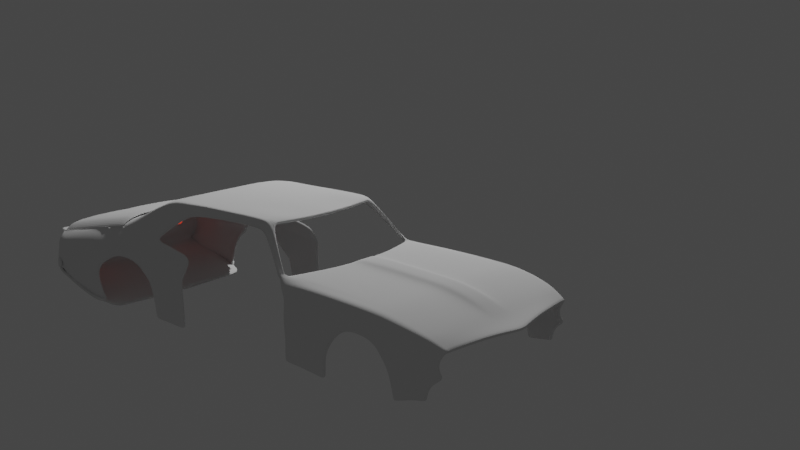 # Source: muscle8.blend  (saved by Blender 2.90.8; exported with 4.5.12 LTS)
import bpy
from mathutils import Matrix  # noqa: F401  (used for matrix-valued properties, if any)

bpy.ops.wm.read_factory_settings(use_empty=True)
scene = bpy.context.scene
scene.name = 'Scene'

# ---- collections
col_collection = bpy.data.collections.new('Collection'); scene.collection.children.link(col_collection)
col_reference_images = bpy.data.collections.new('reference images'); scene.collection.children.link(col_reference_images)
col_car = bpy.data.collections.new('car'); scene.collection.children.link(col_car)

# ---- materials (node trees are filled in below, after node groups)
mat_material = bpy.data.materials.new('Material')
mat_material.use_transparent_shadow = False

# ---- material node trees
mat_material.use_nodes = True; mat_material.node_tree.nodes.clear()
_N = mat_material.node_tree.nodes; _L = mat_material.node_tree.links
n0 = _N.new('ShaderNodeBsdfPrincipled'); n0.name = 'Principled BSDF'; n0.location = (10, 300)
n0.distribution = 'GGX'
n0.subsurface_method = 'BURLEY'
n0.inputs[0].default_value = (0.8, 0.0, 0.0007281, 1.0)
n0.inputs[3].default_value = 1.45
n0.inputs[27].default_value = (1.0, 0.03959, 0.005553, 1.0)
n0.inputs[28].default_value = 1.0
n1 = _N.new('ShaderNodeOutputMaterial'); n1.name = 'Material Output'; n1.location = (300, 300)
_L.new(n0.outputs[0], n1.inputs[0])
n1.is_active_output = True

# ---- world
world_world = bpy.data.worlds.new('World'); scene.world = world_world
world_world.use_nodes = True; world_world.node_tree.nodes.clear()
_N = world_world.node_tree.nodes; _L = world_world.node_tree.links
n0 = _N.new('ShaderNodeOutputWorld'); n0.name = 'World Output'; n0.location = (300, 300)
n1 = _N.new('ShaderNodeBackground'); n1.name = 'Background'; n1.location = (10, 300)
n1.inputs[0].default_value = (0.05088, 0.05088, 0.05088, 1.0)
_L.new(n1.outputs[0], n0.inputs[0])
n0.is_active_output = True
world_world.color = (0.05088, 0.05088, 0.05088)
world_world.use_sun_shadow = False
world_world.sun_shadow_jitter_overblur = 0.0

# ---- cameras
cam_camera = bpy.data.cameras.new('Camera')
cam_camera.clip_end = 100.0
cam_camera.ortho_scale = 7.314

# ---- lights
light_light = bpy.data.lights.new('Light', 'POINT')
light_light.transmission_factor = 0.0
light_light.energy = 1000.0
light_light.shadow_soft_size = 0.1
light_light.shadow_maximum_resolution = 0.006
light_light.use_absolute_resolution = True

# ---- meshes
me_plane_001 = bpy.data.meshes.new('Plane.001')
me_plane_001.from_pydata([(0.8347, -0.8627, 0.05299), (0.8658, 0.7853, 0.2361), (0.0003609, -0.984, 0.05012), (0.0003609, 0.6544, 0.3112), (0.8718, 0.6135, 0.2837), (0.0003609, 0.6135, 0.3472), (0.0003609, -0.8439, 0.08399), (0.8732, -0.7433, 0.1184), (0.8896, -0.6601, 0.1529), (0.0003609, -0.7443, 0.1266), (0.9079, -0.3006, 0.2409), (0.0003609, -0.3006, 0.282), (0.7287, -0.8677, 0.05743), (0.719, 0.7793, 0.3112), (0.719, 0.6135, 0.3112), (0.7233, -0.7666, 0.1145), (0.7307, -0.6736, 0.1512), (0.719, -0.3006, 0.2461), (0.8959, 0.07124, 0.2669), (0.0003609, 0.07124, 0.3098), (0.719, 0.07124, 0.2738), (0.0003609, -0.5452, 0.2249), (0.9091, -0.5031, 0.1998), (0.7249, -0.5098, 0.1998), (0.3597, 0.6752, 0.3112), (0.3597, 0.6135, 0.3112), (0.3618, -0.8053, 0.09927), (0.3655, -0.7089, 0.1389), (0.3597, -0.3006, 0.2461), (0.3656, -0.9155, 0.06583), (0.3597, 0.07124, 0.2738), (0.3626, -0.5275, 0.1943), (0.7817, -0.8652, 0.05521), (0.8078, 0.8409, 0.2975), (0.7954, 0.6135, 0.2975), (0.7983, -0.7549, 0.1165), (0.8101, -0.6668, 0.1521), (0.8135, -0.3006, 0.2435), (0.8075, 0.07124, 0.2704), (0.817, -0.5064, 0.1998), (0.8658, 0.7853, 0.2361), (0.09677, 0.66, 0.3112), (0.09677, 0.6135, 0.3472), (0.09734, -0.8336, 0.08809), (0.09833, -0.7348, 0.1299), (0.09677, -0.3006, 0.282), (0.09677, 0.07124, 0.3098), (0.09755, -0.5404, 0.2263), (0.09835, -0.9657, 0.05433), (0.1333, -0.9591, 0.05583), (0.1311, 0.6619, 0.3112), (0.1311, 0.6135, 0.3144), (0.1319, -0.8299, 0.08955), (0.1333, -0.7314, 0.131), (0.1311, -0.3006, 0.2493), (0.1311, 0.07124, 0.277), (0.1322, -0.5387, 0.1941), (0.8347, -0.7972, -0.04818), (0.8658, 0.7555, 0.1676), (0.8718, 0.6789, 0.1825), (0.8732, -0.7294, -0.003419), (0.8896, -0.5946, 0.05176), (0.9079, -0.3095, 0.1278), (0.8959, 0.0891, 0.1568), (0.9091, -0.4376, 0.09859), (0.8658, 0.7555, 0.1676), (0.927, 0.2596, -0.1749), (0.927, 0.2712, -0.278), (0.927, 0.2704, -0.4053), (0.9399, -0.3386, -0.06929), (0.935, -0.404, -0.1609), (0.935, -0.4594, -0.3894), (0.8766, -0.7135, -0.3464), (0.8873, -0.6113, -0.3579), (0.9233, -0.4959, -0.3828), (0.0003609, -0.1264, 0.295), (0.9023, -0.1264, 0.2531), (0.719, -0.1264, 0.2591), (0.3597, -0.1264, 0.2591), (0.8107, -0.1264, 0.2561), (0.09677, -0.1264, 0.295), (0.1311, -0.1264, 0.2623), (0.9023, -0.09624, 0.1414), (0.8999, -0.5478, -0.3754), (0.8999, -0.521, -0.1968), (0.9233, -0.4557, -0.1659), (0.8873, -0.623, -0.2272), (0.8766, -0.7314, -0.2631), (0.8516, -0.7754, -0.1999), (0.8406, -0.859, -0.1527), (0.8744, -0.7669, -0.1492), (0.8888, -0.6129, -0.1097), (0.929, -0.3806, -0.06083), (0.9059, -0.4751, -0.06863), (0.8683, 0.7496, -0.3915), (0.9142, 0.306, -0.3993), (0.8726, 0.6941, -0.3807), (0.8683, 0.7496, -0.3915), (0.8683, 0.7436, -0.2844), (0.8726, 0.6882, -0.2736), (0.9142, 0.3, -0.2922), (0.8683, 0.7436, -0.2844), (0.8683, 0.7436, -0.1624), (0.9142, 0.306, -0.1821), (0.8726, 0.6882, -0.1516), (0.8683, 0.7436, -0.1624), (0.8663, 0.7641, -0.01679), (0.872, 0.6917, -0.002706), (0.9189, 0.202, -0.02701), (0.8663, 0.7641, -0.01679), (0.9265, -0.1022, 0.09382), (0.8658, 0.7496, 0.12), (0.9091, -0.4435, 0.05098), (0.9201, 0.07422, 0.08245), (0.9321, -0.2946, 0.0594), (0.8896, -0.6006, 0.004155), (0.8732, -0.7354, -0.05103), (0.8718, 0.673, 0.1349), (0.8658, 0.7496, 0.12), (0.8347, -0.8121, -0.1136), (0.9311, 0.169, -0.03983), (0.9377, -0.09601, 0.06544), (0.9321, 0.05768, 0.05554), (0.9426, -0.2637, 0.03545), (0.8873, -0.6177, -0.3375), (0.9233, -0.4925, -0.3497), (0.8999, -0.5447, -0.3544), (0.8766, -0.7156, -0.3366), (0.935, -0.4529, -0.3626), (0.7659, 0.8118, 0.304), (0.7593, 0.6135, 0.304), (0.7629, -0.7605, 0.1156), (0.7726, -0.67, 0.1517), (0.7689, -0.3006, 0.2447), (0.7657, 0.07124, 0.272), (0.7735, -0.508, 0.1998), (0.7567, -0.8664, 0.05626), (0.7674, -0.1264, 0.2575), (0.8078, 0.8678, 0.3243), (0.7659, 0.8387, 0.3308), (0.6757, 1.136, 0.6029), (0.6338, 1.107, 0.6736), (0.7659, 0.8387, 0.3308), (0.8078, 0.8678, 0.3243), (0.4667, 1.084, 0.6736), (0.267, 1.058, 0.6736), (0.000122, 1.05, 0.6736), (0.6757, 1.213, 0.6329), (0.6338, 1.184, 0.7036), (0.4667, 1.161, 0.7036), (0.267, 1.136, 0.6736), (0.000122, 1.127, 0.6736), (0.6757, 1.641, 0.6329), (0.6338, 1.612, 0.7036), (0.4667, 1.59, 0.7036), (0.267, 1.564, 0.7036), (0.000122, 1.556, 0.7036), (0.7001, 2.135, 0.5899), (0.6576, 2.106, 0.7036), (0.4667, 2.063, 0.7036), (0.267, 2.037, 0.7036), (0.000122, 2.029, 0.7036), (0.03804, 1.05, 0.6736), (0.03804, 1.128, 0.6736), (0.03804, 1.556, 0.7036), (0.03804, 2.029, 0.7036), (0.267, 1.913, 0.7036), (0.4667, 1.939, 0.7036), (0.6713, 1.995, 0.614), (0.6294, 1.966, 0.7036), (0.000122, 1.904, 0.7036), (0.03804, 1.905, 0.7036), (0.7342, 2.342, 0.4418), (0.638, 2.342, 0.6966), (0.4667, 2.342, 0.7036), (0.267, 2.342, 0.7036), (0.000122, 2.342, 0.7036), (0.03804, 2.342, 0.7036), (0.7592, 2.506, 0.3381), (0.638, 2.535, 0.6323), (0.4667, 2.535, 0.6499), (0.267, 2.535, 0.6499), (0.000122, 2.535, 0.6499), (0.03804, 2.535, 0.6499), (0.7607, -0.8662, 0.05609), (0.7726, 0.8165, 0.3029), (0.7652, 0.6135, 0.3029), (0.7686, -0.7596, 0.1157), (0.7787, -0.6695, 0.1517), (0.7761, -0.3006, 0.2445), (0.7724, 0.07124, 0.2717), (0.7805, -0.5078, 0.1998), (0.7744, -0.1264, 0.2573), (0.7726, 0.8434, 0.3298), (0.6405, 1.111, 0.6622), (0.7726, 0.8434, 0.3298), (0.6405, 1.189, 0.6922), (0.6405, 1.617, 0.6922), (0.6643, 2.111, 0.6853), (0.6361, 1.97, 0.6892), (0.6447, 2.342, 0.6555), (0.6447, 2.535, 0.5929), (0.7618, 2.64, 0.3439), (0.638, 2.949, 0.4216), (0.4667, 2.969, 0.4392), (0.267, 2.969, 0.4392), (0.000122, 2.969, 0.4392), (0.03804, 2.969, 0.4392), (0.7241, 2.949, 0.3822), (0.638, 2.998, 0.4216), (0.4667, 3.028, 0.4392), (0.267, 3.043, 0.4392), (0.000122, 3.043, 0.4392), (0.03804, 3.043, 0.4392), (0.7241, 2.998, 0.3822), (0.5503, 1.095, 0.6736), (0.5503, 1.173, 0.7036), (0.5503, 1.601, 0.7036), (0.5622, 2.085, 0.7036), (0.5481, 1.952, 0.7036), (0.5524, 2.342, 0.7001), (0.5375, 2.547, 0.6411), (0.5672, 2.959, 0.4304), (0.5524, 3.013, 0.4304), (0.7592, 2.322, 0.3153), (0.7592, 2.18, 0.2823), (0.7592, 1.997, 0.2492), (0.8775, 2.529, 0.1659), (0.88, 2.662, 0.1718), (0.8269, 3.824, -0.1995), (0.8775, 2.345, 0.1432), (0.8775, 2.202, 0.1102), (0.8775, 2.02, 0.07709), (0.8269, 3.756, -0.2279), (0.8775, 2.529, 0.1231), (0.88, 2.662, 0.129), (0.8775, 2.345, 0.1004), (0.8775, 2.202, 0.06731), (0.8775, 2.02, 0.03424), (0.8269, 3.824, -0.1995), (0.8269, 3.824, -0.1995), (0.8239, 2.538, -0.03302), (0.88, 2.59, 0.08493), (0.8775, 2.345, -0.006753), (0.8775, 2.202, -0.03981), (0.8775, 2.02, -0.07288), (-0.001801, 3.929, 0.09455), (0.8269, 3.824, -0.1995), (0.8269, 3.878, -0.1647), (0.8796, 3.221, -0.08593), (0.8796, 3.221, -0.08593), (0.9339, 3.119, 0.03057), (0.8567, 3.89, 0.09455), (0.9339, 3.119, 0.03057), (0.7361, 3.957, 0.1892), (0.88, 2.59, 0.08493), (0.8522, 3.923, -0.1487), (0.9064, 3.812, 0.05336), (0.738, 3.903, 0.1952), (0.8522, 3.821, 0.1576), (0.8672, 3.893, -0.06813), (0.8269, 3.878, -0.1647), (0.8432, 3.9, 0.1389), (0.9339, 3.119, 0.03057), (0.7927, 3.131, 0.286), (0.7365, 3.449, 0.2864), (0.9109, 3.153, 0.1139), (0.9339, 3.119, 0.03057), (0.88, 2.93, 0.1575), (0.8945, 2.939, 0.1888), (0.7365, 3.235, 0.3363), (0.7763, 2.916, 0.336), (0.8775, 2.421, -0.1437), (0.8775, 2.272, -0.1621), (0.8775, 2.156, -0.1889), (0.8775, 2.008, -0.2158), (0.8775, 2.387, -0.2833), (0.8775, 2.249, -0.3181), (0.8775, 2.143, -0.3249), (0.8775, 2.007, -0.3496), (0.8775, 2.387, -0.3636), (0.8775, 2.249, -0.3627), (0.8775, 2.143, -0.3695), (0.8775, 2.007, -0.3823), (0.7361, 3.957, 0.1892), (0.7361, 3.957, 0.1892), (0.7361, 3.957, 0.1892), (0.7361, 3.957, 0.1892), (0.8526, 3.854, 0.1511), (0.7361, 3.957, 0.1892), (0.876, 3.885, -0.008002), (0.000122, 3.043, 0.4392), (0.7241, 2.998, 0.3822), (0.8269, 3.824, -0.1995), (0.8007, 3.226, -0.3612), (0.7361, 3.957, 0.1892), (0.7365, 3.449, 0.2864), (0.7365, 3.235, 0.3363), (0.638, 2.998, 0.4216), (0.4667, 3.028, 0.4392), (0.267, 3.043, 0.4392), (0.000122, 3.043, 0.4392), (0.03804, 3.043, 0.4392), (0.7241, 2.998, 0.3822), (0.5524, 3.013, 0.4304), (0.8269, 3.878, -0.1647), (0.8796, 3.221, -0.08593), (0.7361, 3.957, 0.1892), (0.7365, 3.449, 0.2864), (0.7365, 3.235, 0.3363), (0.638, 3.955, 0.2291), (0.4667, 3.985, 0.2467), (0.267, 4.0, 0.2467), (0.000122, 4.0, 0.2467), (0.03804, 4.0, 0.2467), (0.7241, 3.955, 0.1897), (0.5524, 3.97, 0.2379), (0.638, 3.955, 0.2291), (0.4667, 3.985, 0.2467), (0.267, 4.0, 0.2467), (0.000122, 4.0, 0.2467), (0.03804, 4.0, 0.2467), (0.7241, 3.955, 0.1897), (0.5524, 3.97, 0.2379), (0.638, 3.955, 0.2291), (0.4667, 3.985, 0.2467), (0.267, 4.0, 0.2467), (0.000122, 4.0, 0.2467), (0.03804, 4.0, 0.2467), (0.7241, 3.955, 0.1897), (0.5524, 3.97, 0.2379), (0.7365, 3.449, 0.2864), (0.7365, 3.235, 0.3363), (0.7365, 3.449, 0.2864), (0.7365, 3.235, 0.3363), (0.7365, 3.235, 0.3363), (0.7365, 3.449, 0.2864), (0.7365, 3.235, 0.3363), (0.8269, 3.824, -0.1995), (0.8269, 3.824, -0.1995), (0.8269, 3.824, -0.1995), (0.8269, 3.824, -0.1995), (0.8269, 3.824, -0.1995), (0.8478, 3.223, -0.2372), (0.8269, 3.756, -0.2279), (0.8269, 3.824, -0.1995), (0.8478, 3.223, -0.2372), (0.8269, 3.747, -0.2317), (0.8269, 3.747, -0.2317), (0.8269, 3.747, -0.2317), (0.8269, 3.747, -0.2317), (0.8269, 3.747, -0.2317), (0.8269, 3.747, -0.2317), (0.8007, 3.226, -0.3612), (0.8007, 3.226, -0.3612), (0.8007, 3.226, -0.3612), (0.8269, 3.878, -0.1647), (0.8269, 3.878, -0.1647), (0.8269, 3.878, -0.1647), (0.8007, 3.225, -0.3464), (0.8007, 3.225, -0.3464), (0.8269, 3.878, -0.1647), (0.8269, 3.756, -0.2279), (0.8007, 3.225, -0.3464), (0.8269, 3.878, -0.1647), (0.8269, 3.824, -0.1995), (0.8269, 3.824, -0.1995), (0.8269, 3.878, -0.1647), (0.8269, 3.878, -0.1647), (0.8269, 3.878, -0.1647), (0.8269, 3.878, -0.1647), (0.8269, 3.878, -0.1647), (0.8269, 3.747, -0.2317), (0.8269, 3.878, -0.1647), (0.8269, 3.824, -0.1995), (0.8269, 3.756, -0.2279), (0.8269, 3.747, -0.2317), (0.8269, 3.747, -0.2317), (0.8269, 3.747, -0.2317), (0.8269, 3.747, -0.2317), (0.8269, 3.747, -0.2317), (0.8269, 3.747, -0.2317), (0.8269, 3.824, -0.1995), (0.8269, 3.824, -0.1995), (0.8269, 3.824, -0.1995), (0.8269, 3.824, -0.1995), (0.8269, 3.824, -0.1995), (0.8269, 3.878, -0.1647), (0.8269, 3.824, -0.1995), (0.8269, 3.824, -0.1995), (0.8269, 3.824, -0.1995), (0.8269, 3.824, -0.1995), (0.8269, 3.824, -0.1995), (0.8269, 3.756, -0.2279), (0.8269, 3.747, -0.2317), (0.8269, 3.747, -0.2317), (0.8269, 3.747, -0.2317), (0.8269, 3.747, -0.2317), (0.8269, 3.747, -0.2317), (0.8269, 3.747, -0.2317), (0.8269, 3.756, -0.2279), (0.8269, 3.878, -0.1647), (0.8269, 3.824, -0.1995), (0.8269, 3.878, -0.1647), (0.8269, 3.824, -0.1995), (0.8269, 3.878, -0.1647), (0.8269, 3.824, -0.1995), (0.8269, 3.824, -0.1995), (0.8269, 3.824, -0.1995), (0.8269, 3.756, -0.2279), (0.8269, 3.824, -0.1995), (0.8269, 3.824, -0.1995), (0.8269, 3.824, -0.1995), (0.8269, 3.824, -0.1995), (0.8269, 3.824, -0.1995), (0.8269, 3.824, -0.1995), (0.8269, 3.756, -0.2279), (0.8269, 3.824, -0.1995), (0.8269, 3.747, -0.2317), (0.8269, 3.747, -0.2317), (0.8269, 3.747, -0.2317), (0.8269, 3.747, -0.2317), (0.8269, 3.747, -0.2317), (0.8269, 3.747, -0.2317), (0.8269, 3.747, -0.2317), (0.8269, 3.747, -0.2317), (0.8269, 3.747, -0.2317), (0.8269, 3.747, -0.2317), (0.8269, 3.747, -0.2317), (0.8269, 3.756, -0.2279), (0.8269, 3.756, -0.2279), (0.8269, 3.756, -0.2279), (0.8269, 3.756, -0.2279), (0.8269, 3.756, -0.2279), (0.8269, 3.824, -0.1995), (0.8269, 3.878, -0.1647), (0.8269, 3.824, -0.1995), (0.8269, 3.824, -0.1995), (0.8269, 3.878, -0.1647), (0.8269, 3.824, -0.1995), (0.8269, 3.824, -0.1995), (0.8269, 3.824, -0.1995), (0.8269, 3.824, -0.1995), (0.8269, 3.824, -0.1995), (0.8269, 3.824, -0.1995), (0.8269, 3.878, -0.1647), (0.8269, 3.878, -0.1647), (0.8269, 3.878, -0.1647), (0.8269, 3.824, -0.1995), (0.8269, 3.824, -0.1995), (0.8269, 3.824, -0.1995), (0.8269, 3.824, -0.1995), (0.8269, 3.824, -0.1995), (0.8269, 3.824, -0.1995), (0.8269, 3.824, -0.1995), (0.8269, 3.878, -0.1647), (0.8269, 3.824, -0.1995), (0.8269, 3.824, -0.1995), (0.8269, 3.824, -0.1995), (0.8269, 3.824, -0.1995), (0.8269, 3.824, -0.1995), (0.8269, 3.824, -0.1995), (0.8269, 3.824, -0.1995), (0.8269, 3.824, -0.1995), (0.8269, 3.824, -0.1995), (0.8269, 3.824, -0.1995), (0.8269, 3.878, -0.1647), (0.8269, 3.824, -0.1995), (0.8269, 3.824, -0.1995), (0.8269, 3.824, -0.1995), (0.8269, 3.824, -0.1995), (0.8269, 3.824, -0.1995), (0.8269, 3.878, -0.1647), (0.8269, 3.824, -0.1995), (0.8269, 3.878, -0.1647), (0.8269, 3.824, -0.1995), (0.8269, 3.824, -0.1995), (0.8269, 3.824, -0.1995), (0.8269, 3.824, -0.1995), (0.8269, 3.824, -0.1995), (0.8269, 3.824, -0.1995), (0.8269, 3.824, -0.1995), (0.8269, 3.824, -0.1995), (0.8269, 3.824, -0.1995), (0.8269, 3.824, -0.1995), (0.02193, 3.957, 0.1892), (0.02193, 3.957, 0.1892), (0.02193, 3.957, 0.1892), (0.02193, 3.957, 0.1892), (0.02193, 3.957, 0.1892), (0.02193, 3.957, 0.1892), (0.02193, 3.957, 0.1892), (-0.007174, 3.965, 0.1806), (0.002797, 3.911, -0.1682), (-0.003718, 3.893, -0.06813), (0.0006389, 3.94, 0.1389), (-0.01923, 3.957, 0.1892), (-0.02042, 3.957, 0.1892), (-0.02042, 3.957, 0.1892), (-0.02042, 3.957, 0.1892), (-0.02042, 3.957, 0.1892), (-0.003712, 3.902, -0.008142), (-0.02042, 3.957, 0.1892), (0.00445, 3.957, 0.1892), (0.03409, 3.902, -0.008142), (0.02223, 3.929, 0.09455), (0.02886, 3.893, -0.06813), (0.02396, 3.94, 0.1389), (0.03989, 3.911, -0.1682), (0.4667, 3.939, 0.256), (0.7241, 3.909, 0.199), (0.000122, 3.954, 0.256), (0.638, 3.909, 0.2384), (0.5524, 3.924, 0.2472), (0.5524, 3.924, 0.2472), (0.638, 3.909, 0.2384), (0.267, 3.954, 0.256), (0.7241, 3.909, 0.199), (0.7241, 3.909, 0.199), (0.000122, 3.954, 0.256), (0.03804, 3.954, 0.256), (0.03804, 3.954, 0.256), (0.000122, 3.954, 0.256), (0.267, 3.954, 0.256), (0.4667, 3.939, 0.256), (0.9502, 3.215, 0.0117), (0.9358, 3.233, 0.1065), (0.7354, 3.578, 0.264), (0.8253, 3.214, 0.2704), (0.7524, 3.585, 0.2343), (0.7352, 3.584, 0.2632), (0.9459, 3.3, -0.0955), (0.918, 3.296, -0.2326), (0.8766, 3.289, -0.3455), (0.8766, 3.289, -0.3455), (0.8766, 3.289, -0.3455), (0.8766, 3.29, -0.332), (0.8766, 3.29, -0.332), (0.8727, 3.807, -0.1045), (0.9108, 3.726, 0.06129), (0.8482, 3.73, 0.1744), (0.8447, 3.792, -0.1544), (0.8405, 3.745, -0.2044), (0.8344, 3.678, -0.2487), (0.8344, 3.678, -0.2487), (0.8344, 3.686, -0.2434), (0.7486, 3.844, 0.2072), (0.747, 3.89, 0.2019), (0.747, 3.89, 0.2019), (0.8344, 3.678, -0.2487), (0.8344, 3.686, -0.2434), (0.8466, 3.893, -0.2293), (0.8214, 3.849, -0.2453), (-0.002792, 3.882, -0.2488), (0.0343, 3.882, -0.2488), (0.8467, 3.092, -0.4289), (0.8214, 3.047, -0.445), (-0.003966, 3.08, -0.4484), (0.03432, 3.08, -0.4484), (0.4054, 3.911, 0.09455), (0.6835, 3.898, 0.09455), (0.4001, 3.922, 0.1389), (0.6732, 3.908, 0.1389), (0.7013, 3.889, -0.008031), (0.4207, 3.895, -0.008078), (0.6933, 3.893, -0.06813), (0.4138, 3.893, -0.06813), (0.6837, 3.92, -0.1527), (0.4129, 3.916, -0.1593), (0.6781, 3.891, -0.2333), (0.4073, 3.887, -0.2398), (0.6781, 3.089, -0.433), (0.4073, 3.085, -0.4395)], [(40, 65), (101, 94), (102, 101), (111, 109), (109, 102), (65, 111), (242, 255), (305, 373), (367, 387), (351, 294), (364, 305), (387, 466), (248, 356), (373, 401), (405, 455), (401, 405), (455, 474), (435, 370), (403, 371), (466, 472), (472, 474), (474, 552), (552, 556)], [(34, 4, 1, 33), (38, 18, 4, 34), (32, 0, 7, 35), (35, 7, 8, 36), (39, 22, 10, 37), (31, 23, 17, 28), (26, 15, 16, 27), (29, 12, 15, 26), (30, 20, 14, 25), (25, 14, 13, 24), (78, 77, 20, 30), (79, 76, 18, 38), (27, 16, 23, 31), (36, 8, 22, 39), (53, 27, 31, 56), (81, 78, 30, 55), (51, 25, 24, 50), (55, 30, 25, 51), (49, 29, 26, 52), (52, 26, 27, 53), (56, 31, 28, 54), (188, 36, 39, 191), (192, 79, 38, 190), (191, 39, 37, 189), (187, 35, 36, 188), (184, 32, 35, 187), (190, 38, 34, 186), (186, 34, 33, 185), (21, 47, 45, 11), (6, 43, 44, 9), (2, 48, 43, 6), (19, 46, 42, 5), (5, 42, 41, 3), (75, 80, 46, 19), (9, 44, 47, 21), (47, 56, 54, 45), (43, 52, 53, 44), (48, 49, 52, 43), (46, 55, 51, 42), (42, 51, 50, 41), (80, 81, 55, 46), (44, 53, 56, 47), (8, 7, 60, 61), (7, 0, 57, 60), (4, 18, 63, 59), (10, 22, 64, 62), (22, 8, 61, 64), (76, 10, 62, 82), (1, 4, 59, 58), (125, 126, 83, 74), (91, 90, 87, 86), (92, 93, 84, 85), (125, 74, 71, 128), (114, 92, 69, 123), (93, 91, 86, 84), (124, 127, 72, 73), (115, 116, 90, 91), (18, 76, 82, 63), (45, 54, 81, 80), (11, 45, 80, 75), (189, 37, 79, 192), (54, 28, 78, 81), (37, 10, 76, 79), (28, 17, 77, 78), (126, 124, 73, 83), (110, 114, 123, 121), (98, 99, 96, 97), (99, 100, 95, 96), (106, 107, 104, 105), (107, 108, 103, 104), (58, 59, 117, 118), (63, 82, 110, 113), (64, 61, 115, 112), (62, 64, 112, 114), (82, 62, 114, 110), (60, 57, 119, 116), (61, 60, 116, 115), (118, 117, 107, 106), (117, 113, 108, 107), (104, 103, 100, 99), (59, 63, 113, 117), (105, 104, 99, 98), (112, 115, 91, 93), (114, 112, 93, 92), (116, 119, 89, 90), (90, 89, 88, 87), (103, 108, 120, 66), (95, 100, 67, 68), (92, 85, 70, 69), (108, 113, 122, 120), (100, 103, 66, 67), (113, 110, 121, 122), (84, 86, 124, 126), (86, 87, 127, 124), (85, 125, 128, 70), (85, 84, 126, 125), (17, 133, 137, 77), (14, 130, 129, 13), (20, 134, 130, 14), (12, 136, 131, 15), (15, 131, 132, 16), (23, 135, 133, 17), (77, 137, 134, 20), (16, 132, 135, 23), (185, 33, 138, 193), (195, 143, 140, 194), (193, 138, 143, 195), (144, 149, 150, 145), (162, 163, 151, 146), (215, 216, 149, 144), (194, 140, 147, 196), (196, 147, 152, 197), (163, 164, 156, 151), (216, 217, 154, 149), (149, 154, 155, 150), (167, 159, 160, 166), (199, 168, 157, 198), (171, 165, 161, 170), (219, 218, 159, 167), (166, 160, 165, 171), (150, 155, 164, 163), (145, 150, 163, 162), (155, 166, 171, 164), (217, 219, 167, 154), (164, 171, 170, 156), (197, 152, 168, 199), (154, 167, 166, 155), (159, 174, 175, 160), (198, 157, 172, 200), (165, 177, 176, 161), (160, 175, 177, 165), (218, 220, 174, 159), (177, 175, 181, 183), (175, 174, 180, 181), (200, 172, 178, 201), (176, 177, 183, 182), (220, 173, 179, 221), (173, 200, 201, 179), (158, 198, 200, 173), (153, 197, 199, 169), (169, 199, 198, 158), (148, 196, 197, 153), (141, 194, 196, 148), (139, 193, 195, 142), (142, 195, 194, 141), (129, 185, 193, 139), (133, 189, 192, 137), (130, 186, 185, 129), (134, 190, 186, 130), (136, 184, 187, 131), (131, 187, 188, 132), (135, 191, 189, 133), (137, 192, 190, 134), (132, 188, 191, 135), (201, 178, 202, 208), (179, 201, 208, 203), (221, 179, 203, 222), (207, 205, 211, 213), (205, 204, 210, 211), (203, 208, 214, 209), (206, 207, 213, 212), (222, 203, 209, 223), (204, 222, 223, 210), (174, 220, 221, 180), (158, 173, 220, 218), (153, 169, 219, 217), (169, 158, 218, 219), (148, 153, 217, 216), (141, 148, 216, 215), (178, 224, 230, 227), (225, 226, 232, 231), (202, 178, 227, 228), (224, 225, 231, 230), (231, 232, 238, 237), (230, 231, 237, 236), (228, 227, 234, 235), (227, 230, 236, 234), (236, 237, 244, 243), (251, 253, 249, 250), (237, 238, 245, 244), (295, 258, 289, 287), (235, 234, 241, 242), (525, 267, 306, 531), (234, 236, 243, 241), (289, 288, 262, 254), (258, 259, 288, 289), (259, 257, 290, 288), (288, 290, 252, 262), (271, 269, 266, 264), (267, 251, 250, 306), (228, 235, 268, 269), (269, 268, 267, 266), (202, 228, 269, 271), (270, 271, 264, 265), (208, 202, 271, 270), (241, 243, 273, 272), (243, 244, 274, 273), (244, 245, 275, 274), (272, 273, 277, 276), (273, 274, 278, 277), (274, 275, 279, 278), (276, 277, 281, 280), (277, 278, 282, 281), (278, 279, 283, 282), (257, 256, 260, 290), (539, 538, 256, 257), (540, 539, 257, 259), (546, 540, 259, 258), (515, 510, 315, 310), (546, 258, 295, 547), (518, 512, 324, 329), (510, 517, 322, 315), (270, 265, 331, 332), (511, 519, 313, 320), (512, 513, 330, 324), (514, 515, 310, 316), (520, 523, 312, 314), (297, 270, 332, 335), (516, 521, 328, 326), (517, 518, 329, 322), (393, 390, 411, 416), (519, 520, 314, 313), (521, 522, 327, 328), (547, 295, 307, 548), (308, 309, 337, 336), (376, 380, 420, 425), (523, 524, 311, 312), (311, 316, 323, 318), (312, 311, 318, 319), (316, 310, 317, 323), (313, 314, 321, 320), (310, 315, 322, 317), (314, 312, 319, 321), (317, 322, 329, 324), (321, 319, 326, 328), (318, 323, 330, 325), (323, 317, 324, 330), (319, 318, 325, 326), (320, 321, 328, 327), (522, 511, 320, 327), (513, 509, 325, 330), (524, 514, 316, 311), (509, 516, 326, 325), (332, 331, 333, 334), (334, 333, 336, 337), (332, 334, 337, 335), (309, 297, 335, 337), (296, 308, 336, 333), (265, 296, 333, 331), (378, 393, 416, 422), (360, 359, 354, 355), (380, 378, 422, 420), (531, 306, 346, 532), (306, 250, 343, 346), (377, 379, 421, 423), (544, 543, 348, 352), (543, 549, 350, 348), (550, 344, 350, 549), (536, 360, 355, 535), (359, 363, 353, 354), (379, 381, 419, 421), (532, 346, 360, 536), (392, 375, 433, 414), (391, 377, 423, 412), (381, 389, 408, 419), (346, 343, 359, 360), (375, 376, 425, 433), (341, 351, 398, 240), (347, 339, 293, 394), (341, 240, 229, 442), (293, 339, 440, 439), (362, 352, 399, 400), (417, 402, 454, 465), (342, 362, 400, 239), (349, 347, 394, 396), (240, 391, 452, 229), (414, 413, 462, 463), (345, 365, 448, 444), (351, 349, 396, 398), (410, 408, 458, 459), (348, 350, 397, 395), (254, 284, 496, 492), (350, 344, 233, 397), (352, 348, 395, 399), (344, 340, 247, 233), (365, 364, 447, 448), (406, 407, 457, 456), (412, 410, 459, 461), (396, 394, 381, 379), (247, 340, 441, 437), (239, 392, 453, 338), (394, 293, 389, 381), (392, 414, 463, 453), (391, 412, 461, 452), (398, 396, 379, 377), (397, 233, 393, 378), (407, 415, 464, 457), (383, 345, 444, 449), (240, 398, 377, 391), (408, 389, 450, 458), (395, 397, 378, 380), (400, 399, 376, 375), (287, 289, 487, 488), (285, 286, 489, 490), (233, 247, 390, 393), (399, 395, 380, 376), (390, 247, 437, 451), (402, 383, 449, 454), (239, 400, 375, 392), (389, 293, 439, 450), (248, 342, 443, 438), (413, 417, 465, 462), (247, 358, 445, 437), (293, 361, 446, 439), (415, 411, 460, 464), (342, 239, 338, 443), (286, 307, 485, 489), (417, 406, 456, 465), (431, 432, 424, 428), (416, 409, 426, 422), (409, 429, 418, 426), (408, 410, 421, 419), (430, 431, 428, 372), (284, 285, 490, 491), (411, 390, 451, 460), (427, 426, 418, 372), (425, 420, 427, 424), (420, 422, 426, 427), (424, 427, 372, 428), (432, 433, 425, 424), (410, 412, 423, 421), (429, 430, 372, 418), (407, 406, 430, 429), (413, 414, 433, 432), (406, 417, 431, 430), (415, 407, 429, 409), (411, 415, 409, 416), (417, 413, 432, 431), (454, 449, 467, 473), (437, 445, 369, 404), (465, 454, 473, 484), (443, 338, 434, 382), (453, 463, 482, 471), (229, 452, 470, 436), (442, 229, 436, 384), (462, 465, 484, 481), (464, 460, 479, 483), (465, 456, 475, 484), (338, 453, 471, 434), (463, 462, 481, 482), (452, 461, 480, 470), (439, 446, 368, 388), (459, 458, 477, 478), (456, 457, 476, 475), (460, 451, 469, 479), (461, 459, 478, 480), (438, 443, 382, 403), (457, 464, 483, 476), (261, 442, 384, 435), (439, 440, 386, 388), (444, 448, 366, 374), (451, 437, 404, 469), (448, 447, 367, 366), (449, 444, 374, 467), (437, 441, 385, 404), (458, 450, 468, 477), (450, 439, 388, 468), (485, 486, 488, 489), (489, 488, 491, 490), (307, 295, 486, 485), (295, 287, 488, 486), (505, 504, 501, 246), (295, 307, 503, 502), (504, 506, 494, 501), (289, 287, 499, 500), (287, 295, 502, 499), (507, 505, 246, 495), (285, 284, 496, 497), (307, 286, 498, 503), (286, 285, 497, 498), (254, 262, 562, 561, 507, 495, 492), (506, 508, 493, 494), (289, 254, 492, 500), (566, 568, 508, 506), (561, 559, 505, 507), (564, 566, 506, 504), (559, 564, 504, 505), (299, 300, 516, 509), (210, 223, 514, 524), (304, 299, 509, 513), (301, 291, 511, 522), (211, 210, 524, 523), (302, 301, 522, 521), (212, 213, 520, 519), (292, 303, 518, 517), (300, 302, 521, 516), (213, 211, 523, 520), (223, 209, 515, 514), (298, 304, 513, 512), (291, 212, 519, 511), (214, 292, 517, 510), (303, 298, 512, 518), (209, 214, 510, 515), (542, 532, 536, 545), (545, 536, 535, 544), (363, 537, 534, 353), (354, 353, 534, 533), (355, 354, 533, 535), (541, 531, 532, 542), (296, 529, 530, 308), (265, 527, 529, 296), (265, 264, 528, 527), (264, 266, 526, 528), (266, 267, 525, 526), (538, 525, 531, 541), (256, 538, 541, 248), (248, 541, 542, 342), (362, 545, 544, 352), (342, 542, 545, 362), (537, 550, 549, 534), (533, 534, 549, 543), (535, 533, 543, 544), (529, 547, 548, 530), (527, 546, 547, 529), (527, 528, 540, 546), (528, 526, 539, 540), (526, 525, 538, 539), (567, 256, 551, 569), (493, 508, 554, 553), (569, 551, 555, 571), (553, 554, 558, 557), (554, 570, 572, 558), (570, 569, 571, 572), (508, 568, 570, 554), (568, 567, 569, 570), (252, 290, 563, 560), (560, 563, 564, 559), (290, 260, 565, 563), (563, 565, 566, 564), (262, 252, 560, 562), (562, 560, 559, 561), (260, 256, 567, 565), (565, 567, 568, 566)])
me_plane_001.polygons.foreach_set('use_smooth', [1, 1, 1, 1, 1, 1, 1, 1, 1, 1, 1, 1, 1, 1, 1, 1, 1, 1, 1, 1, 1, 1, 1, 1, 1, 1, 1, 1, 1, 1, 1, 1, 1, 1, 1, 1, 1, 1, 1, 1, 1, 1, 1, 1, 1, 1, 1, 1, 1, 1, 1, 1, 1, 1, 1, 1, 1, 1, 1, 1, 1, 1, 1, 1, 1, 1, 1, 1, 1, 1, 1, 1, 1, 1, 1, 1, 1, 1, 1, 1, 1, 1, 1, 1, 1, 1, 1, 1, 1, 1, 1, 1, 1, 1, 1, 1, 1, 1, 1, 1, 1, 1, 1, 1, 1, 1, 1, 0, 0, 0, 1, 1, 0, 0, 0, 0, 1, 0, 0, 0, 0, 0, 0, 0, 0, 1, 0, 0, 1, 0, 0, 0, 0, 0, 1, 0, 0, 1, 1, 1, 1, 1, 1, 1, 1, 1, 1, 1, 1, 1, 1, 1, 1, 1, 1, 1, 0, 0, 0, 1, 0, 0, 0, 0, 0, 0, 0, 0, 0, 0, 0, 1, 0, 0, 0, 1, 0, 0, 0, 0, 1, 1, 1, 0, 1, 1, 1, 1, 1, 0, 1, 1, 1, 1, 1, 0, 0, 0, 0, 0, 0, 0, 0, 0, 1, 1, 1, 1, 1, 1, 0, 1, 1, 0, 0, 0, 0, 0, 0, 0, 0, 0, 0, 1, 0, 0, 0, 0, 0, 0, 0, 1, 0, 1, 0, 0, 0, 0, 0, 0, 0, 0, 0, 1, 1, 1, 0, 1, 1, 0, 1, 0, 1, 0, 0, 1, 0, 0, 1, 0, 0, 1, 1, 0, 0, 1, 1, 0, 0, 0, 0, 1, 0, 1, 0, 0, 1, 0, 0, 0, 0, 0, 0, 0, 0, 0, 0, 0, 0, 0, 1, 0, 1, 0, 0, 0, 0, 0, 0, 0, 0, 1, 1, 0, 0, 0, 0, 0, 1, 0, 1, 1, 0, 0, 0, 1, 0, 0, 1, 0, 0, 0, 0, 0, 0, 0, 0, 0, 0, 1, 0, 0, 0, 1, 0, 0, 0, 1, 0, 0, 0, 1, 1, 0, 0, 1, 0, 0, 1, 1, 0, 0, 0, 0, 0, 0, 1, 0, 0, 0, 0, 0, 0, 0, 0, 0, 0, 1, 1, 1, 1, 1, 1, 1, 1, 1, 1, 0, 0, 0, 1, 1, 1, 1, 1, 1, 1, 0, 0, 0, 0, 0, 0, 0, 0, 0, 0, 0, 0, 0, 1, 0, 1, 1, 1, 0, 0, 1, 1, 1, 1, 1, 1, 1, 1, 1, 1, 1, 1, 0, 0, 1, 1, 1, 1, 1, 1, 1, 1, 1, 1, 1, 1, 1, 1, 1, 1, 1, 1, 1, 1, 1, 1])
_uv = me_plane_001.uv_layers.new(name='UVMap')
_uv.uv.foreach_set('vector', [0.9383, 0.9632, 1.0, 0.9632, 1.0, 1.0, 0.9383, 1.0, 0.9383, 0.6395, 1.0, 0.6395, 1.0, 0.9632, 0.9383, 0.9632, 0.9383, 0.0, 1.0, 0.0, 1.0, 0.07895, 0.9383, 0.07895, 0.9383, 0.07895, 1.0, 0.07895, 1.0, 0.1526, 0.9383, 0.1526, 0.9383, 0.2342, 1.0, 0.2342, 1.0, 0.4175, 0.9383, 0.4175, 0.6883, 0.2342, 0.8766, 0.2342, 0.8766, 0.4175, 0.6883, 0.4175, 0.6883, 0.07895, 0.8766, 0.07895, 0.8766, 0.1526, 0.6883, 0.1526, 0.6883, 0.0, 0.8766, 0.0, 0.8766, 0.07895, 0.6883, 0.07895, 0.6883, 0.6395, 0.8766, 0.6395, 0.8766, 0.9632, 0.6883, 0.9632, 0.6883, 0.9632, 0.8766, 0.9632, 0.8766, 1.0, 0.6883, 1.0, 0.6883, 0.5215, 0.8766, 0.5215, 0.8766, 0.6395, 0.6883, 0.6395, 0.9383, 0.5215, 1.0, 0.5215, 1.0, 0.6395, 0.9383, 0.6395, 0.6883, 0.1526, 0.8766, 0.1526, 0.8766, 0.2342, 0.6883, 0.2342, 0.9383, 0.1526, 1.0, 0.1526, 1.0, 0.2342, 0.9383, 0.2342, 0.5685, 0.1526, 0.6883, 0.1526, 0.6883, 0.2342, 0.5685, 0.2342, 0.5685, 0.5215, 0.6883, 0.5215, 0.6883, 0.6395, 0.5685, 0.6395, 0.5685, 0.9632, 0.6883, 0.9632, 0.6883, 1.0, 0.5685, 1.0, 0.5685, 0.6395, 0.6883, 0.6395, 0.6883, 0.9632, 0.5685, 0.9632, 0.5685, 0.0, 0.6883, 0.0, 0.6883, 0.07895, 0.5685, 0.07895, 0.5685, 0.07895, 0.6883, 0.07895, 0.6883, 0.1526, 0.5685, 0.1526, 0.5685, 0.2342, 0.6883, 0.2342, 0.6883, 0.4175, 0.5685, 0.4175, 0.9139, 0.1526, 0.9383, 0.1526, 0.9383, 0.2342, 0.9139, 0.2342, 0.9139, 0.5215, 0.9383, 0.5215, 0.9383, 0.6395, 0.9139, 0.6395, 0.9139, 0.2342, 0.9383, 0.2342, 0.9383, 0.4175, 0.9139, 0.4175, 0.9139, 0.07895, 0.9383, 0.07895, 0.9383, 0.1526, 0.9139, 0.1526, 0.9139, 0.0, 0.9383, 0.0, 0.9383, 0.07895, 0.9139, 0.07895, 0.9139, 0.6395, 0.9383, 0.6395, 0.9383, 0.9632, 0.9139, 0.9632, 0.9139, 0.9632, 0.9383, 0.9632, 0.9383, 1.0, 0.9139, 1.0, 0.5, 0.2342, 0.5505, 0.2342, 0.5505, 0.4175, 0.5, 0.4175, 0.5, 0.07895, 0.5505, 0.07895, 0.5505, 0.1526, 0.5, 0.1526, 0.5, 0.0, 0.5505, 0.0, 0.5505, 0.07895, 0.5, 0.07895, 0.5, 0.6395, 0.5505, 0.6395, 0.5505, 0.9632, 0.5, 0.9632, 0.5, 0.9632, 0.5505, 0.9632, 0.5505, 1.0, 0.5, 1.0, 0.5, 0.5215, 0.5505, 0.5215, 0.5505, 0.6395, 0.5, 0.6395, 0.5, 0.1526, 0.5505, 0.1526, 0.5505, 0.2342, 0.5, 0.2342, 0.5505, 0.2342, 0.5685, 0.2342, 0.5685, 0.4175, 0.5505, 0.4175, 0.5505, 0.07895, 0.5685, 0.07895, 0.5685, 0.1526, 0.5505, 0.1526, 0.5505, 0.0, 0.5685, 0.0, 0.5685, 0.07895, 0.5505, 0.07895, 0.5505, 0.6395, 0.5685, 0.6395, 0.5685, 0.9632, 0.5505, 0.9632, 0.5505, 0.9632, 0.5685, 0.9632, 0.5685, 1.0, 0.5505, 1.0, 0.5505, 0.5215, 0.5685, 0.5215, 0.5685, 0.6395, 0.5505, 0.6395, 0.5505, 0.1526, 0.5685, 0.1526, 0.5685, 0.2342, 0.5505, 0.2342, 1.0, 0.1526, 1.0, 0.07895, 1.0, 0.07895, 1.0, 0.1526, 1.0, 0.07895, 1.0, 0.0, 1.0, 0.0, 1.0, 0.07895, 1.0, 0.9632, 1.0, 0.6395, 1.0, 0.6395, 1.0, 0.9632, 1.0, 0.4175, 1.0, 0.2342, 1.0, 0.2342, 1.0, 0.4175, 1.0, 0.2342, 1.0, 0.1526, 1.0, 0.1526, 1.0, 0.2342, 1.0, 0.5215, 1.0, 0.4175, 1.0, 0.4175, 1.0, 0.5215, 1.0, 1.0, 1.0, 0.9632, 1.0, 0.9632, 1.0, 1.0, 1.0, 0.4175, 1.0, 0.2342, 1.0, 0.2342, 1.0, 0.4175, 1.0, 0.1526, 1.0, 0.07895, 1.0, 0.07895, 1.0, 0.1526, 1.0, 0.4175, 1.0, 0.2342, 1.0, 0.2342, 1.0, 0.4175, 1.0, 0.4175, 1.0, 0.4175, 1.0, 0.4175, 1.0, 0.4175, 1.0, 0.4175, 1.0, 0.4175, 1.0, 0.4175, 1.0, 0.4175, 1.0, 0.2342, 1.0, 0.1526, 1.0, 0.1526, 1.0, 0.2342, 1.0, 0.1526, 1.0, 0.07895, 1.0, 0.07895, 1.0, 0.1526, 1.0, 0.1526, 1.0, 0.07895, 1.0, 0.07895, 1.0, 0.1526, 1.0, 0.6395, 1.0, 0.5215, 1.0, 0.5215, 1.0, 0.6395, 0.5505, 0.4175, 0.5685, 0.4175, 0.5685, 0.5215, 0.5505, 0.5215, 0.5, 0.4175, 0.5505, 0.4175, 0.5505, 0.5215, 0.5, 0.5215, 0.9139, 0.4175, 0.9383, 0.4175, 0.9383, 0.5215, 0.9139, 0.5215, 0.5685, 0.4175, 0.6883, 0.4175, 0.6883, 0.5215, 0.5685, 0.5215, 0.9383, 0.4175, 1.0, 0.4175, 1.0, 0.5215, 0.9383, 0.5215, 0.6883, 0.4175, 0.8766, 0.4175, 0.8766, 0.5215, 0.6883, 0.5215, 1.0, 0.2342, 1.0, 0.1526, 1.0, 0.1526, 1.0, 0.2342, 1.0, 0.5215, 1.0, 0.4175, 1.0, 0.4175, 1.0, 0.5215, 1.0, 1.0, 1.0, 0.9632, 1.0, 0.9632, 1.0, 1.0, 1.0, 0.9632, 1.0, 0.6395, 1.0, 0.6395, 1.0, 0.9632, 1.0, 1.0, 1.0, 0.9632, 1.0, 0.9632, 1.0, 1.0, 1.0, 0.9632, 1.0, 0.6395, 1.0, 0.6395, 1.0, 0.9632, 1.0, 1.0, 1.0, 0.9632, 1.0, 0.9632, 1.0, 1.0, 1.0, 0.6395, 1.0, 0.5215, 1.0, 0.5215, 1.0, 0.6395, 1.0, 0.2342, 1.0, 0.1526, 1.0, 0.1526, 1.0, 0.2342, 1.0, 0.4175, 1.0, 0.2342, 1.0, 0.2342, 1.0, 0.4175, 1.0, 0.5215, 1.0, 0.4175, 1.0, 0.4175, 1.0, 0.5215, 1.0, 0.07895, 1.0, 0.0, 1.0, 0.0, 1.0, 0.07895, 1.0, 0.1526, 1.0, 0.07895, 1.0, 0.07895, 1.0, 0.1526, 1.0, 1.0, 1.0, 0.9632, 1.0, 0.9632, 1.0, 1.0, 1.0, 0.9632, 1.0, 0.6395, 1.0, 0.6395, 1.0, 0.9632, 1.0, 0.9632, 1.0, 0.6395, 1.0, 0.6395, 1.0, 0.9632, 1.0, 0.9632, 1.0, 0.6395, 1.0, 0.6395, 1.0, 0.9632, 1.0, 1.0, 1.0, 0.9632, 1.0, 0.9632, 1.0, 1.0, 1.0, 0.2342, 1.0, 0.1526, 1.0, 0.1526, 1.0, 0.2342, 1.0, 0.4175, 1.0, 0.2342, 1.0, 0.2342, 1.0, 0.4175, 1.0, 0.07895, 1.0, 0.0, 1.0, 0.0, 1.0, 0.07895, 1.0, 0.07895, 1.0, 0.0, 1.0, 0.0, 1.0, 0.07895, 1.0, 0.6395, 1.0, 0.6395, 1.0, 0.6395, 1.0, 0.6395, 1.0, 0.6395, 1.0, 0.6395, 1.0, 0.6395, 1.0, 0.6395, 1.0, 0.4175, 1.0, 0.4175, 1.0, 0.4175, 1.0, 0.4175, 1.0, 0.6395, 1.0, 0.6395, 1.0, 0.6395, 1.0, 0.6395, 1.0, 0.6395, 1.0, 0.6395, 1.0, 0.6395, 1.0, 0.6395, 1.0, 0.6395, 1.0, 0.5215, 1.0, 0.5215, 1.0, 0.6395, 1.0, 0.2342, 1.0, 0.1526, 1.0, 0.1526, 1.0, 0.2342, 1.0, 0.1526, 1.0, 0.07895, 1.0, 0.07895, 1.0, 0.1526, 1.0, 0.4175, 1.0, 0.4175, 1.0, 0.4175, 1.0, 0.4175, 1.0, 0.4175, 1.0, 0.2342, 1.0, 0.2342, 1.0, 0.4175, 0.8766, 0.4175, 0.9092, 0.4175, 0.9092, 0.5215, 0.8766, 0.5215, 0.8766, 0.9632, 0.9092, 0.9632, 0.9092, 1.0, 0.8766, 1.0, 0.8766, 0.6395, 0.9092, 0.6395, 0.9092, 0.9632, 0.8766, 0.9632, 0.8766, 0.0, 0.9092, 0.0, 0.9092, 0.07895, 0.8766, 0.07895, 0.8766, 0.07895, 0.9092, 0.07895, 0.9092, 0.1526, 0.8766, 0.1526, 0.8766, 0.2342, 0.9092, 0.2342, 0.9092, 0.4175, 0.8766, 0.4175, 0.8766, 0.5215, 0.9092, 0.5215, 0.9092, 0.6395, 0.8766, 0.6395, 0.8766, 0.1526, 0.9092, 0.1526, 0.9092, 0.2342, 0.8766, 0.2342, 0.9139, 1.0, 0.9383, 1.0, 0.9383, 1.0, 0.9139, 1.0, 0.9139, 1.0, 0.9383, 1.0, 0.9383, 1.0, 0.9139, 1.0, 0.9139, 1.0, 0.9383, 1.0, 0.9383, 1.0, 0.9139, 1.0, 0.0, 0.0, 0.0, 0.0, 0.0, 0.0, 0.0, 0.0, 0.0, 0.0, 0.0, 0.0, 0.0, 0.0, 0.0, 0.0, 0.0, 0.0, 0.0, 0.0, 0.0, 0.0, 0.0, 0.0, 0.9139, 1.0, 0.9383, 1.0, 0.9383, 1.0, 0.9139, 1.0, 0.9139, 1.0, 0.9383, 1.0, 0.9383, 1.0, 0.9139, 1.0, 0.0, 0.0, 0.0, 0.0, 0.0, 0.0, 0.0, 0.0, 0.0, 0.0, 0.0, 0.0, 0.0, 0.0, 0.0, 0.0, 0.0, 0.0, 0.0, 0.0, 0.0, 0.0, 0.0, 0.0, 0.0, 0.0, 0.0, 0.0, 0.0, 0.0, 0.0, 0.0, 0.9139, 1.0, 0.9383, 1.0, 0.9383, 1.0, 0.9139, 1.0, 0.0, 0.0, 0.0, 0.0, 0.0, 0.0, 0.0, 0.0, 0.0, 0.0, 0.0, 0.0, 0.0, 0.0, 0.0, 0.0, 0.0, 0.0, 0.0, 0.0, 0.0, 0.0, 0.0, 0.0, 0.0, 0.0, 0.0, 0.0, 0.0, 0.0, 0.0, 0.0, 0.0, 0.0, 0.0, 0.0, 0.0, 0.0, 0.0, 0.0, 0.0, 0.0, 0.0, 0.0, 0.0, 0.0, 0.0, 0.0, 0.0, 0.0, 0.0, 0.0, 0.0, 0.0, 0.0, 0.0, 0.0, 0.0, 0.0, 0.0, 0.0, 0.0, 0.0, 0.0, 0.9139, 1.0, 0.9383, 1.0, 0.9383, 1.0, 0.9139, 1.0, 0.0, 0.0, 0.0, 0.0, 0.0, 0.0, 0.0, 0.0, 0.0, 0.0, 0.0, 0.0, 0.0, 0.0, 0.0, 0.0, 0.9139, 1.0, 0.9383, 1.0, 0.9383, 1.0, 0.9139, 1.0, 0.0, 0.0, 0.0, 0.0, 0.0, 0.0, 0.0, 0.0, 0.0, 0.0, 0.0, 0.0, 0.0, 0.0, 0.0, 0.0, 0.0, 0.0, 0.0, 0.0, 0.0, 0.0, 0.0, 0.0, 0.0, 0.0, 0.0, 0.0, 0.0, 0.0, 0.0, 0.0, 0.0, 0.0, 0.0, 0.0, 0.0, 0.0, 0.0, 0.0, 0.9139, 1.0, 0.9383, 1.0, 0.9383, 1.0, 0.9139, 1.0, 0.0, 0.0, 0.0, 0.0, 0.0, 0.0, 0.0, 0.0, 0.0, 0.0, 0.0, 0.0, 0.0, 0.0, 0.0, 0.0, 0.9092, 1.0, 0.9139, 1.0, 0.9139, 1.0, 0.9092, 1.0, 0.9092, 1.0, 0.9139, 1.0, 0.9139, 1.0, 0.9092, 1.0, 0.9092, 1.0, 0.9139, 1.0, 0.9139, 1.0, 0.9092, 1.0, 0.9092, 1.0, 0.9139, 1.0, 0.9139, 1.0, 0.9092, 1.0, 0.9092, 1.0, 0.9139, 1.0, 0.9139, 1.0, 0.9092, 1.0, 0.9092, 1.0, 0.9139, 1.0, 0.9139, 1.0, 0.9092, 1.0, 0.9092, 1.0, 0.9139, 1.0, 0.9139, 1.0, 0.9092, 1.0, 0.9092, 1.0, 0.9139, 1.0, 0.9139, 1.0, 0.9092, 1.0, 0.9092, 1.0, 0.9139, 1.0, 0.9139, 1.0, 0.9092, 1.0, 0.9092, 0.4175, 0.9139, 0.4175, 0.9139, 0.5215, 0.9092, 0.5215, 0.9092, 0.9632, 0.9139, 0.9632, 0.9139, 1.0, 0.9092, 1.0, 0.9092, 0.6395, 0.9139, 0.6395, 0.9139, 0.9632, 0.9092, 0.9632, 0.9092, 0.0, 0.9139, 0.0, 0.9139, 0.07895, 0.9092, 0.07895, 0.9092, 0.07895, 0.9139, 0.07895, 0.9139, 0.1526, 0.9092, 0.1526, 0.9092, 0.2342, 0.9139, 0.2342, 0.9139, 0.4175, 0.9092, 0.4175, 0.9092, 0.5215, 0.9139, 0.5215, 0.9139, 0.6395, 0.9092, 0.6395, 0.9092, 0.1526, 0.9139, 0.1526, 0.9139, 0.2342, 0.9092, 0.2342, 0.9139, 1.0, 0.9383, 1.0, 0.9383, 1.0, 0.9139, 1.0, 0.9092, 1.0, 0.9139, 1.0, 0.9139, 1.0, 0.9092, 1.0, 0.0, 0.0, 0.0, 0.0, 0.0, 0.0, 0.0, 0.0, 0.0, 0.0, 0.0, 0.0, 0.0, 0.0, 0.0, 0.0, 0.0, 0.0, 0.0, 0.0, 0.0, 0.0, 0.0, 0.0, 0.9092, 1.0, 0.9139, 1.0, 0.9139, 1.0, 0.9092, 1.0, 0.0, 0.0, 0.0, 0.0, 0.0, 0.0, 0.0, 0.0, 0.0, 0.0, 0.0, 0.0, 0.0, 0.0, 0.0, 0.0, 0.0, 0.0, 0.0, 0.0, 0.0, 0.0, 0.0, 0.0, 0.0, 0.0, 0.0, 0.0, 0.0, 0.0, 0.0, 0.0, 0.0, 0.0, 0.0, 0.0, 0.0, 0.0, 0.0, 0.0, 0.0, 0.0, 0.0, 0.0, 0.0, 0.0, 0.0, 0.0, 0.0, 0.0, 0.0, 0.0, 0.0, 0.0, 0.0, 0.0, 0.0, 0.0, 0.0, 0.0, 0.0, 0.0, 0.0, 0.0, 0.0, 0.0, 0.0, 0.0, 0.0, 0.0, 0.0, 0.0, 0.0, 0.0, 0.0, 0.0, 0.0, 0.0, 0.0, 0.0, 0.0, 0.0, 0.0, 0.0, 0.0, 0.0, 0.0, 0.0, 0.9383, 1.0, 0.9383, 1.0, 0.9383, 1.0, 0.9383, 1.0, 0.0, 0.0, 0.0, 0.0, 0.0, 0.0, 0.0, 0.0, 0.0, 0.0, 0.0, 0.0, 0.0, 0.0, 0.0, 0.0, 0.0, 0.0, 0.0, 0.0, 0.0, 0.0, 0.0, 0.0, 0.9383, 1.0, 0.9383, 1.0, 0.9383, 1.0, 0.9383, 1.0, 0.0, 0.0, 0.0, 0.0, 0.0, 0.0, 0.0, 0.0, 0.0, 0.0, 0.0, 0.0, 0.0, 0.0, 0.0, 0.0, 0.0, 0.0, 0.0, 0.0, 0.0, 0.0, 0.0, 0.0, 0.0, 0.0, 0.0, 0.0, 0.0, 0.0, 0.0, 0.0, 0.9139, 1.0, 0.9139, 1.0, 0.9139, 1.0, 0.9139, 1.0, 0.9383, 1.0, 0.9383, 1.0, 0.9383, 1.0, 0.9383, 1.0, 0.9383, 1.0, 0.9383, 1.0, 0.9383, 1.0, 0.9383, 1.0, 0.0, 0.0, 0.0, 0.0, 0.0, 0.0, 0.0, 0.0, 0.9139, 1.0, 0.9383, 1.0, 0.9383, 1.0, 0.9139, 1.0, 0.9139, 1.0, 0.9383, 1.0, 0.9383, 1.0, 0.9139, 1.0, 0.9383, 1.0, 0.9383, 1.0, 0.9383, 1.0, 0.9383, 1.0, 0.9383, 1.0, 0.9383, 1.0, 0.9383, 1.0, 0.9383, 1.0, 0.9383, 1.0, 0.9383, 1.0, 0.9383, 1.0, 0.9383, 1.0, 0.0, 0.0, 0.0, 0.0, 0.0, 0.0, 0.0, 0.0, 0.9383, 1.0, 0.9383, 1.0, 0.9383, 1.0, 0.9383, 1.0, 0.9383, 1.0, 0.9383, 1.0, 0.9383, 1.0, 0.9383, 1.0, 0.9383, 1.0, 0.9383, 1.0, 0.9383, 1.0, 0.9383, 1.0, 0.9139, 1.0, 0.9383, 1.0, 0.9383, 1.0, 0.9139, 1.0, 0.9139, 1.0, 0.9383, 1.0, 0.9383, 1.0, 0.9139, 1.0, 0.0, 0.0, 0.0, 0.0, 0.0, 0.0, 0.0, 0.0, 0.0, 0.0, 0.0, 0.0, 0.0, 0.0, 0.0, 0.0, 0.0, 0.0, 0.0, 0.0, 0.0, 0.0, 0.0, 0.0, 0.0, 0.0, 0.0, 0.0, 0.0, 0.0, 0.0, 0.0, 0.0, 0.0, 0.0, 0.0, 0.0, 0.0, 0.0, 0.0, 0.0, 0.0, 0.0, 0.0, 0.0, 0.0, 0.0, 0.0, 0.0, 0.0, 0.0, 0.0, 0.0, 0.0, 0.0, 0.0, 0.0, 0.0, 0.0, 0.0, 0.0, 0.0, 0.0, 0.0, 0.0, 0.0, 0.0, 0.0, 0.0, 0.0, 0.0, 0.0, 0.9383, 1.0, 0.9383, 1.0, 0.9383, 1.0, 0.9383, 1.0, 0.9383, 1.0, 0.9383, 1.0, 0.9383, 1.0, 0.9383, 1.0, 0.9383, 1.0, 0.9383, 1.0, 0.9383, 1.0, 0.9383, 1.0, 0.9139, 1.0, 0.9383, 1.0, 0.9383, 1.0, 0.9139, 1.0, 0.9092, 1.0, 0.9139, 1.0, 0.9139, 1.0, 0.9092, 1.0, 0.9139, 1.0, 0.9139, 1.0, 0.9139, 1.0, 0.9139, 1.0, 0.0, 0.0, 0.0, 0.0, 0.0, 0.0, 0.0, 0.0, 0.9139, 1.0, 0.9139, 1.0, 0.9139, 1.0, 0.9139, 1.0, 0.9139, 1.0, 0.9139, 1.0, 0.9139, 1.0, 0.9139, 1.0, 0.0, 0.0, 0.0, 0.0, 0.0, 0.0, 0.0, 0.0, 0.0, 0.0, 0.0, 0.0, 0.0, 0.0, 0.0, 0.0, 0.0, 0.0, 0.0, 0.0, 0.0, 0.0, 0.0, 0.0, 0.0, 0.0, 0.0, 0.0, 0.0, 0.0, 0.0, 0.0, 0.0, 0.0, 0.0, 0.0, 0.0, 0.0, 0.0, 0.0, 0.0, 0.0, 0.0, 0.0, 0.0, 0.0, 0.0, 0.0, 0.0, 0.0, 0.0, 0.0, 0.0, 0.0, 0.0, 0.0, 0.0, 0.0, 0.0, 0.0, 0.0, 0.0, 0.0, 0.0, 0.0, 0.0, 0.0, 0.0, 0.0, 0.0, 0.0, 0.0, 0.0, 0.0, 0.0, 0.0, 0.0, 0.0, 0.0, 0.0, 0.9139, 1.0, 0.9139, 1.0, 0.9139, 1.0, 0.9139, 1.0, 0.0, 0.0, 0.0, 0.0, 0.0, 0.0, 0.0, 0.0, 0.0, 0.0, 0.0, 0.0, 0.0, 0.0, 0.0, 0.0, 0.0, 0.0, 0.0, 0.0, 0.0, 0.0, 0.0, 0.0, 0.0, 0.0, 0.0, 0.0, 0.0, 0.0, 0.0, 0.0, 0.0, 0.0, 0.0, 0.0, 0.0, 0.0, 0.0, 0.0, 0.0, 0.0, 0.0, 0.0, 0.0, 0.0, 0.0, 0.0, 0.0, 0.0, 0.0, 0.0, 0.0, 0.0, 0.0, 0.0, 0.9092, 1.0, 0.9139, 1.0, 0.9139, 1.0, 0.9092, 1.0, 0.0, 0.0, 0.0, 0.0, 0.0, 0.0, 0.0, 0.0, 0.9092, 1.0, 0.9139, 1.0, 0.9139, 1.0, 0.9092, 1.0, 0.0, 0.0, 0.0, 0.0, 0.0, 0.0, 0.0, 0.0, 0.0, 0.0, 0.0, 0.0, 0.0, 0.0, 0.0, 0.0, 0.0, 0.0, 0.0, 0.0, 0.0, 0.0, 0.0, 0.0, 0.0, 0.0, 0.0, 0.0, 0.0, 0.0, 0.0, 0.0, 0.0, 0.0, 0.0, 0.0, 0.0, 0.0, 0.0, 0.0, 0.0, 0.0, 0.0, 0.0, 0.0, 0.0, 0.0, 0.0, 0.0, 0.0, 0.0, 0.0, 0.0, 0.0, 0.0, 0.0, 0.0, 0.0, 0.0, 0.0, 0.0, 0.0, 0.0, 0.0, 0.0, 0.0, 0.0, 0.0, 0.0, 0.0, 0.0, 0.0, 0.9139, 1.0, 0.9139, 1.0, 0.9139, 1.0, 0.9139, 1.0, 0.9139, 1.0, 0.9139, 1.0, 0.9139, 1.0, 0.9139, 1.0, 0.9139, 1.0, 0.9139, 1.0, 0.9139, 1.0, 0.9139, 1.0, 0.0, 0.0, 0.0, 0.0, 0.0, 0.0, 0.0, 0.0, 0.9139, 1.0, 0.9139, 1.0, 0.9139, 1.0, 0.9139, 1.0, 0.9139, 1.0, 0.9139, 1.0, 0.9139, 1.0, 0.9139, 1.0, 0.0, 0.0, 0.0, 0.0, 0.0, 0.0, 0.0, 0.0, 0.9383, 1.0, 0.9383, 1.0, 0.9383, 1.0, 0.9383, 1.0, 0.0, 0.0, 0.0, 0.0, 0.0, 0.0, 0.0, 0.0, 0.9383, 1.0, 0.9383, 1.0, 0.9383, 1.0, 0.9383, 1.0, 0.0, 0.0, 0.0, 0.0, 0.0, 0.0, 0.0, 0.0, 0.0, 0.0, 0.0, 0.0, 0.0, 0.0, 0.0, 0.0, 0.9383, 1.0, 0.9383, 1.0, 0.9383, 1.0, 0.9383, 1.0, 0.0, 0.0, 0.0, 0.0, 0.0, 0.0, 0.0, 0.0, 0.0, 0.0, 0.0, 0.0, 0.0, 0.0, 0.0, 0.0, 0.9383, 1.0, 0.9383, 1.0, 0.9383, 1.0, 0.9383, 1.0, 0.0, 0.0, 0.0, 0.0, 0.0, 0.0, 0.0, 0.0, 0.0, 0.0, 0.0, 0.0, 0.0, 0.0, 0.0, 0.0, 0.9383, 1.0, 0.9383, 1.0, 0.9383, 1.0, 0.9383, 1.0, 0.9383, 1.0, 0.9383, 1.0, 0.9383, 1.0, 0.9383, 1.0, 0.0, 0.0, 0.0, 0.0, 0.0, 0.0, 0.0, 0.0, 0.0, 0.0, 0.0, 0.0, 0.0, 0.0, 0.0, 0.0, 0.9383, 1.0, 0.9383, 1.0, 0.9383, 1.0, 0.9383, 1.0, 0.9383, 1.0, 0.9383, 1.0, 0.9383, 1.0, 0.9383, 1.0, 0.0, 0.0, 0.0, 0.0, 0.0, 0.0, 0.0, 0.0, 0.0, 0.0, 0.0, 0.0, 0.0, 0.0, 0.0, 0.0, 0.0, 0.0, 0.0, 0.0, 0.0, 0.0, 0.0, 0.0, 0.0, 0.0, 0.0, 0.0, 0.0, 0.0, 0.0, 0.0, 0.9383, 1.0, 0.9383, 1.0, 0.9383, 1.0, 0.9383, 1.0, 0.0, 0.0, 0.0, 0.0, 0.0, 0.0, 0.0, 0.0, 0.9383, 1.0, 0.9383, 1.0, 0.9383, 1.0, 0.9383, 1.0, 0.0, 0.0, 0.0, 0.0, 0.0, 0.0, 0.0, 0.0, 0.0, 0.0, 0.0, 0.0, 0.0, 0.0, 0.0, 0.0, 0.9383, 1.0, 0.9383, 1.0, 0.9383, 1.0, 0.9383, 1.0, 0.0, 0.0, 0.0, 0.0, 0.0, 0.0, 0.0, 0.0, 0.0, 0.0, 0.0, 0.0, 0.0, 0.0, 0.0, 0.0, 0.0, 0.0, 0.0, 0.0, 0.0, 0.0, 0.0, 0.0, 0.0, 0.0, 0.0, 0.0, 0.0, 0.0, 0.0, 0.0, 0.0, 0.0, 0.0, 0.0, 0.0, 0.0, 0.0, 0.0, 0.0, 0.0, 0.0, 0.0, 0.0, 0.0, 0.0, 0.0, 0.0, 0.0, 0.0, 0.0, 0.0, 0.0, 0.0, 0.0, 0.0, 0.0, 0.0, 0.0, 0.0, 0.0, 0.0, 0.0, 0.0, 0.0, 0.0, 0.0, 0.0, 0.0, 0.0, 0.0, 0.0, 0.0, 0.0, 0.0, 0.0, 0.0, 0.0, 0.0, 0.0, 0.0, 0.0, 0.0, 0.0, 0.0, 0.0, 0.0, 0.0, 0.0, 0.0, 0.0, 0.0, 0.0, 0.0, 0.0, 0.0, 0.0, 0.0, 0.0, 0.0, 0.0, 0.0, 0.0, 0.9383, 1.0, 0.9383, 1.0, 0.9383, 1.0, 0.9383, 1.0, 0.0, 0.0, 0.0, 0.0, 0.0, 0.0, 0.0, 0.0, 0.9383, 1.0, 0.9383, 1.0, 0.9383, 1.0, 0.9383, 1.0, 0.0, 0.0, 0.0, 0.0, 0.0, 0.0, 0.0, 0.0, 0.0, 0.0, 0.0, 0.0, 0.0, 0.0, 0.0, 0.0, 0.0, 0.0, 0.0, 0.0, 0.0, 0.0, 0.0, 0.0, 0.0, 0.0, 0.0, 0.0, 0.0, 0.0, 0.0, 0.0, 0.0, 0.0, 0.0, 0.0, 0.0, 0.0, 0.0, 0.0, 0.0, 0.0, 0.0, 0.0, 0.0, 0.0, 0.0, 0.0, 0.0, 0.0, 0.0, 0.0, 0.0, 0.0, 0.0, 0.0, 0.0, 0.0, 0.0, 0.0, 0.0, 0.0, 0.0, 0.0, 0.9383, 1.0, 0.9383, 1.0, 0.9383, 1.0, 0.9383, 1.0, 0.9139, 1.0, 0.9139, 1.0, 0.9139, 1.0, 0.9139, 1.0, 0.0, 0.0, 0.0, 0.0, 0.0, 0.0, 0.0, 0.0, 0.0, 0.0, 0.0, 0.0, 0.0, 0.0, 0.0, 0.0, 0.0, 0.0, 0.0, 0.0, 0.0, 0.0, 0.0, 0.0, 0.0, 0.0, 0.0, 0.0, 0.0, 0.0, 0.0, 0.0, 0.0, 0.0, 0.0, 0.0, 0.0, 0.0, 0.0, 0.0, 0.9383, 1.0, 0.9383, 1.0, 0.9383, 1.0, 0.9383, 1.0, 0.0, 0.0, 0.0, 0.0, 0.0, 0.0, 0.0, 0.0, 0.9383, 1.0, 0.9383, 1.0, 0.9383, 1.0, 0.9383, 1.0, 0.9383, 1.0, 0.9383, 1.0, 0.9383, 1.0, 0.9383, 1.0, 0.0, 0.0, 0.0, 0.0, 0.0, 0.0, 0.0, 0.0, 0.0, 0.0, 0.0, 0.0, 0.0, 0.0, 0.0, 0.0, 0.0, 0.0, 0.0, 0.0, 0.0, 0.0, 0.0, 0.0, 0.9383, 1.0, 0.9383, 1.0, 0.9383, 1.0, 0.9383, 1.0, 0.0, 0.0, 0.0, 0.0, 0.0, 0.0, 0.0, 0.0, 0.0, 0.0, 0.0, 0.0, 0.0, 0.0, 0.0, 0.0, 0.4692, 0.5, 0.7037, 0.75, 0.9383, 1.0, 0.9383, 1.0, 0.0, 0.0, 0.0, 0.0, 0.0, 0.0, 0.0, 0.0, 0.0, 0.0, 0.0, 0.0, 0.0, 0.0, 0.0, 0.0, 0.0, 0.0, 0.0, 0.0, 0.0, 0.0, 0.0, 0.0, 0.0, 0.0, 0.0, 0.0, 0.0, 0.0, 0.0, 0.0, 0.0, 0.0, 0.0, 0.0, 0.0, 0.0, 0.0, 0.0, 0.0, 0.0, 0.0, 0.0, 0.0, 0.0, 0.0, 0.0, 0.0, 0.0, 0.0, 0.0, 0.0, 0.0, 0.0, 0.0, 0.0, 0.0, 0.0, 0.0, 0.0, 0.0, 0.0, 0.0, 0.0, 0.0, 0.0, 0.0, 0.0, 0.0, 0.0, 0.0, 0.0, 0.0, 0.0, 0.0, 0.0, 0.0, 0.0, 0.0, 0.7037, 0.75, 0.9383, 1.0, 0.9383, 1.0, 0.9383, 1.0, 0.0, 0.0, 0.0, 0.0, 0.0, 0.0, 0.0, 0.0, 0.0, 0.0, 0.0, 0.0, 0.0, 0.0, 0.0, 0.0, 0.0, 0.0, 0.0, 0.0, 0.0, 0.0, 0.0, 0.0, 0.9383, 1.0, 0.9383, 1.0, 0.9383, 1.0, 0.7037, 0.75, 0.0, 0.0, 0.0, 0.0, 0.0, 0.0, 0.0, 0.0, 0.0, 0.0, 0.0, 0.0, 0.0, 0.0, 0.0, 0.0, 0.0, 0.0, 0.0, 0.0, 0.0, 0.0, 0.0, 0.0, 0.9383, 1.0, 0.9383, 1.0, 0.7037, 0.75, 0.4692, 0.5, 0.0, 0.0, 0.0, 0.0, 0.0, 0.0, 0.0, 0.0, 0.0, 0.0, 0.0, 0.0, 0.0, 0.0, 0.0, 0.0, 0.0, 0.0, 0.0, 0.0, 0.0, 0.0, 0.0, 0.0, 0.9383, 1.0, 0.9383, 1.0, 0.9383, 1.0, 0.9383, 1.0, 0.9383, 1.0, 0.9383, 1.0, 0.9383, 1.0, 0.9383, 1.0, 0.0, 0.0, 0.0, 0.0, 0.0, 0.0, 0.0, 0.0, 0.0, 0.0, 0.0, 0.0, 0.0, 0.0, 0.0, 0.0, 0.9383, 1.0, 0.9383, 1.0, 0.9383, 1.0, 0.9383, 1.0, 0.0, 0.0, 0.0, 0.0, 0.0, 0.0, 0.0, 0.0, 0.0, 0.0, 0.0, 0.0, 0.0, 0.0, 0.0, 0.0, 0.9383, 1.0, 0.9383, 1.0, 0.9383, 1.0, 0.9383, 1.0, 0.9383, 1.0, 0.9383, 1.0, 0.9383, 1.0, 0.9383, 1.0, 0.0, 0.0, 0.0, 0.0, 0.0, 0.0, 0.0, 0.0, 0.0, 0.0, 0.0, 0.0, 0.0, 0.0, 0.0, 0.0, 0.0, 0.0, 0.0, 0.0, 0.0, 0.0, 0.0, 0.0, 0.0, 0.0, 0.0, 0.0, 0.0, 0.0, 0.0, 0.0, 0.0, 0.0, 0.0, 0.0, 0.0, 0.0, 0.0, 0.0, 0.0, 0.0, 0.0, 0.0, 0.0, 0.0, 0.0, 0.0, 0.9383, 1.0, 0.9383, 1.0, 0.9383, 1.0, 0.9383, 1.0, 0.0, 0.0, 0.0, 0.0, 0.0, 0.0, 0.0, 0.0, 0.0, 0.0, 0.0, 0.0, 0.0, 0.0, 0.0, 0.0, 0.0, 0.0, 0.0, 0.0, 0.0, 0.0, 0.0, 0.0, 0.0, 0.0, 0.0, 0.0, 0.0, 0.0, 0.0, 0.0, 0.0, 0.0, 0.0, 0.0, 0.0, 0.0, 0.0, 0.0, 0.0, 0.0, 0.0, 0.0, 0.0, 0.0, 0.0, 0.0, 0.0, 0.0, 0.0, 0.0, 0.0, 0.0, 0.0, 0.0, 0.0, 0.0, 0.0, 0.0, 0.0, 0.0, 0.0, 0.0, 0.0, 0.0, 0.0, 0.0, 0.0, 0.0, 0.0, 0.0, 0.0, 0.0, 0.0, 0.0, 0.0, 0.0, 0.0, 0.0, 0.9139, 1.0, 0.9139, 1.0, 0.9139, 1.0, 0.9139, 1.0, 0.9139, 1.0, 0.9139, 1.0, 0.9139, 1.0, 0.9139, 1.0, 0.9139, 1.0, 0.9139, 1.0, 0.9139, 1.0, 0.9139, 1.0, 0.9139, 1.0, 0.9139, 1.0, 0.9139, 1.0, 0.9139, 1.0, 0.9383, 1.0, 0.9383, 1.0, 0.9383, 1.0, 0.9383, 1.0, 0.9139, 1.0, 0.9139, 1.0, 0.9139, 1.0, 0.9139, 1.0, 0.9383, 1.0, 0.9383, 1.0, 0.9383, 1.0, 0.9383, 1.0, 0.9139, 1.0, 0.9139, 1.0, 0.9139, 1.0, 0.9139, 1.0, 0.9139, 1.0, 0.9139, 1.0, 0.9139, 1.0, 0.9139, 1.0, 0.9383, 1.0, 0.9383, 1.0, 0.9383, 1.0, 0.9383, 1.0, 0.0, 0.0, 0.0, 0.0, 0.0, 0.0, 0.0, 0.0, 0.0, 0.0, 0.0, 0.0, 0.0, 0.0, 0.0, 0.0, 0.0, 0.0, 0.0, 0.0, 0.0, 0.0, 0.0, 0.0, 0.9139, 1.0, 0.9383, 1.0, 0.9383, 1.0, 0.9383, 1.0, 0.9383, 1.0, 0.9383, 1.0, 0.9139, 1.0, 0.9383, 1.0, 0.9383, 1.0, 0.9383, 1.0, 0.9383, 1.0, 0.9139, 1.0, 0.9139, 1.0, 0.9139, 1.0, 0.9139, 1.0, 0.9383, 1.0, 0.9383, 1.0, 0.9383, 1.0, 0.9383, 1.0, 0.9383, 1.0, 0.9383, 1.0, 0.9383, 1.0, 0.9383, 1.0, 0.9383, 1.0, 0.9383, 1.0, 0.9383, 1.0, 0.9383, 1.0, 0.9383, 1.0, 0.9383, 1.0, 0.9383, 1.0, 0.9383, 1.0, 0.0, 0.0, 0.0, 0.0, 0.0, 0.0, 0.0, 0.0, 0.0, 0.0, 0.0, 0.0, 0.0, 0.0, 0.0, 0.0, 0.0, 0.0, 0.0, 0.0, 0.0, 0.0, 0.0, 0.0, 0.0, 0.0, 0.0, 0.0, 0.0, 0.0, 0.0, 0.0, 0.0, 0.0, 0.0, 0.0, 0.0, 0.0, 0.0, 0.0, 0.0, 0.0, 0.0, 0.0, 0.0, 0.0, 0.0, 0.0, 0.0, 0.0, 0.0, 0.0, 0.0, 0.0, 0.0, 0.0, 0.0, 0.0, 0.0, 0.0, 0.0, 0.0, 0.0, 0.0, 0.0, 0.0, 0.0, 0.0, 0.0, 0.0, 0.0, 0.0, 0.0, 0.0, 0.0, 0.0, 0.0, 0.0, 0.0, 0.0, 0.0, 0.0, 0.0, 0.0, 0.0, 0.0, 0.0, 0.0, 0.0, 0.0, 0.0, 0.0, 0.0, 0.0, 0.0, 0.0, 0.0, 0.0, 0.0, 0.0, 0.0, 0.0, 0.0, 0.0, 0.9139, 1.0, 0.9139, 1.0, 0.9139, 1.0, 0.9139, 1.0, 0.0, 0.0, 0.0, 0.0, 0.0, 0.0, 0.0, 0.0, 0.9092, 1.0, 0.9139, 1.0, 0.9139, 1.0, 0.9092, 1.0, 0.9383, 1.0, 0.9383, 1.0, 0.9383, 1.0, 0.9383, 1.0, 0.9383, 1.0, 0.9383, 1.0, 0.9383, 1.0, 0.9383, 1.0, 0.0, 0.0, 0.0, 0.0, 0.0, 0.0, 0.0, 0.0, 0.0, 0.0, 0.0, 0.0, 0.0, 0.0, 0.0, 0.0, 0.9383, 1.0, 0.9383, 1.0, 0.9383, 1.0, 0.9383, 1.0, 0.9383, 1.0, 0.9383, 1.0, 0.9383, 1.0, 0.9383, 1.0, 0.9139, 1.0, 0.9139, 1.0, 0.9139, 1.0, 0.9139, 1.0, 0.9139, 1.0, 0.9139, 1.0, 0.9139, 1.0, 0.9139, 1.0, 0.9139, 1.0, 0.9383, 1.0, 0.9383, 1.0, 0.9139, 1.0, 0.9383, 1.0, 0.9383, 1.0, 0.9383, 1.0, 0.9383, 1.0, 0.9383, 1.0, 0.9383, 1.0, 0.9383, 1.0, 0.9383, 1.0, 0.9383, 1.0, 0.9383, 1.0, 0.9383, 1.0, 0.9383, 1.0, 0.9383, 1.0, 0.9383, 1.0, 0.9383, 1.0, 0.9383, 1.0, 0.9383, 1.0, 0.9383, 1.0, 0.9383, 1.0, 0.9383, 1.0, 0.9383, 1.0, 0.9383, 1.0, 0.9383, 1.0, 0.9383, 1.0, 0.9383, 1.0, 0.9383, 1.0, 0.9383, 1.0, 0.9383, 1.0, 0.0, 0.0, 0.0, 0.0, 0.0, 0.0, 0.0, 0.0, 0.0, 0.0, 0.0, 0.0, 0.0, 0.0, 0.0, 0.0, 0.9383, 1.0, 0.9383, 1.0, 0.9383, 1.0, 0.9383, 1.0, 0.9139, 1.0, 0.9139, 1.0, 0.9139, 1.0, 0.9139, 1.0, 0.9139, 1.0, 0.9139, 1.0, 0.9139, 1.0, 0.9139, 1.0, 0.9139, 1.0, 0.9383, 1.0, 0.9383, 1.0, 0.9139, 1.0, 0.9383, 1.0, 0.9383, 1.0, 0.9383, 1.0, 0.9383, 1.0, 0.9383, 1.0, 0.9383, 1.0, 0.9383, 1.0, 0.9383, 1.0, 0.9383, 1.0, 0.9383, 1.0, 0.9383, 1.0, 0.9383, 1.0, 0.9383, 1.0, 0.9383, 1.0, 0.9383, 1.0, 0.9383, 1.0, 0.9383, 1.0, 0.9383, 1.0, 0.9383, 1.0, 0.9383, 1.0, 0.9383, 1.0, 0.9383, 1.0, 0.9383, 1.0, 0.9383, 1.0, 0.9383, 1.0, 0.9383, 1.0, 0.9383, 1.0, 0.9383, 1.0, 0.9383, 1.0, 0.9383, 1.0, 0.9383, 1.0, 0.9383, 1.0, 0.9383, 1.0, 0.9383, 1.0, 0.9383, 1.0, 0.9383, 1.0, 0.9383, 1.0, 0.9383, 1.0, 0.9383, 1.0, 0.9383, 1.0, 0.9383, 1.0, 0.9383, 1.0, 0.9383, 1.0, 0.9383, 1.0, 0.9383, 1.0, 0.9383, 1.0, 0.9383, 1.0, 0.9383, 1.0, 0.9383, 1.0, 0.9383, 1.0, 0.9383, 1.0, 0.9383, 1.0, 0.9383, 1.0, 0.9383, 1.0, 0.9383, 1.0, 0.9383, 1.0, 0.9383, 1.0, 0.9383, 1.0, 0.9383, 1.0, 0.9383, 1.0, 0.9383, 1.0, 0.9383, 1.0, 0.9383, 1.0, 0.9383, 1.0, 0.9383, 1.0, 0.9383, 1.0, 0.9383, 1.0, 0.9383, 1.0, 0.9383, 1.0, 0.9383, 1.0, 0.9383, 1.0, 0.9383, 1.0])
me_plane_001.use_remesh_fix_poles = True
me_plane_001.use_remesh_preserve_attributes = False
me_plane_001.use_mirror_vertex_groups = False
me_plane_001.update()
me_plane_002 = bpy.data.meshes.new('Plane.002')
me_plane_002.from_pydata([(0.9092, 3.803, -0.02859), (-0.0003213, 3.927, -0.0687), (0.0152, 3.927, -0.0687), (0.9092, 3.803, -0.1319), (-0.0003213, 3.927, -0.172), (0.0152, 3.927, -0.172), (0.4229, 3.933, -0.05948), (0.626, 3.936, -0.05459), (0.8787, 3.918, -0.04971), (0.4229, 3.933, -0.1627), (0.626, 3.936, -0.1579), (0.8787, 3.918, -0.153)], [], [(8, 0, 3, 11), (1, 2, 5, 4), (2, 6, 9, 5), (6, 7, 10, 9), (7, 8, 11, 10)])
_uv = me_plane_002.uv_layers.new(name='UVMap')
_uv.uv.foreach_set('vector', [0.0, 0.0, 0.0, 0.0, 0.0, 0.0, 0.0, 0.0, 0.0, 0.0, 0.0, 0.0, 0.0, 0.0, 0.0, 0.0, 0.0, 0.0, 0.0, 0.0, 0.0, 0.0, 0.0, 0.0, 0.0, 0.0, 0.0, 0.0, 0.0, 0.0, 0.0, 0.0, 0.0, 0.0, 0.0, 0.0, 0.0, 0.0, 0.0, 0.0])
me_plane_002.use_remesh_fix_poles = True
me_plane_002.use_remesh_preserve_attributes = False
me_plane_002.use_mirror_vertex_groups = False
me_plane_002.update()
me_plane_003 = bpy.data.meshes.new('Plane.003')
me_plane_003.from_pydata([(0.4054, 3.911, 0.09455), (0.6835, 3.898, 0.09455), (0.7013, 3.889, -0.008031), (0.4207, 3.895, -0.008078), (0.4189, 3.909, 0.09455), (0.4848, 3.907, 0.09455), (0.5246, 3.905, 0.09455), (0.5443, 3.903, 0.09455), (0.604, 3.902, 0.09455), (0.6692, 3.9, 0.09455), (0.6867, 3.89, -0.008038), (0.6211, 3.89, -0.008045), (0.561, 3.891, -0.008051), (0.5409, 3.892, -0.008058), (0.5008, 3.893, -0.008065), (0.4346, 3.894, -0.008071), (0.6986, 3.888, 0.004103), (0.6862, 3.899, 0.08615), (0.4188, 3.896, 0.004073), (0.4073, 3.91, 0.08613), (0.6841, 3.889, 0.004099), (0.6718, 3.901, 0.08615), (0.6186, 3.89, 0.004094), (0.6065, 3.902, 0.08614), (0.5586, 3.891, 0.00409), (0.5466, 3.904, 0.08614), (0.5387, 3.893, 0.004086), (0.5268, 3.905, 0.08614), (0.4987, 3.894, 0.004081), (0.487, 3.907, 0.08614), (0.4326, 3.895, 0.004077), (0.4209, 3.908, 0.08614)], [], [(30, 15, 3, 18), (16, 2, 10, 20), (20, 10, 11, 22), (22, 11, 12, 24), (24, 12, 13, 26), (26, 13, 14, 28), (28, 14, 15, 30), (5, 29, 31, 4), (6, 27, 29, 5), (7, 25, 27, 6), (8, 23, 25, 7), (9, 21, 23, 8), (1, 17, 21, 9), (17, 16, 20, 21), (4, 31, 19, 0), (31, 30, 18, 19)])
me_plane_003.polygons.foreach_set('use_smooth', [True] * 16)
_k = {(1, 9): 1.0, (3, 15): 1.0, (1, 17): 1.0, (0, 19): 1.0, (0, 4): 1.0, (4, 5): 1.0, (5, 6): 1.0, (6, 7): 1.0, (7, 8): 1.0, (8, 9): 1.0, (2, 10): 1.0, (10, 11): 1.0, (11, 12): 1.0, (12, 13): 1.0, (13, 14): 1.0, (14, 15): 1.0, (9, 21): 1.0, (8, 23): 1.0, (7, 25): 1.0, (6, 27): 1.0, (5, 29): 1.0, (4, 31): 1.0, (2, 16): 1.0, (16, 17): 1.0, (3, 18): 1.0, (18, 19): 1.0, (10, 20): 1.0, (20, 21): 1.0, (11, 22): 1.0, (12, 24): 1.0, (13, 26): 1.0, (14, 28): 1.0, (15, 30): 1.0, (30, 31): 1.0}
me_plane_003.attributes.new('crease_edge', 'FLOAT', 'EDGE').data.foreach_set('value', [_k.get((min(e.vertices), max(e.vertices)), 0.0) for e in me_plane_003.edges])
_uv = me_plane_003.uv_layers.new(name='UVMap')
_uv.uv.foreach_set('vector', [0.9383, 1.0, 0.9383, 1.0, 0.9383, 1.0, 0.9383, 1.0, 0.9383, 1.0, 0.9383, 1.0, 0.9383, 1.0, 0.9383, 1.0, 0.9383, 1.0, 0.9383, 1.0, 0.9383, 1.0, 0.9383, 1.0, 0.9383, 1.0, 0.9383, 1.0, 0.9383, 1.0, 0.9383, 1.0, 0.9383, 1.0, 0.9383, 1.0, 0.9383, 1.0, 0.9383, 1.0, 0.9383, 1.0, 0.9383, 1.0, 0.9383, 1.0, 0.9383, 1.0, 0.9383, 1.0, 0.9383, 1.0, 0.9383, 1.0, 0.9383, 1.0, 0.9383, 1.0, 0.9383, 1.0, 0.9383, 1.0, 0.9383, 1.0, 0.9383, 1.0, 0.9383, 1.0, 0.9383, 1.0, 0.9383, 1.0, 0.9383, 1.0, 0.9383, 1.0, 0.9383, 1.0, 0.9383, 1.0, 0.9383, 1.0, 0.9383, 1.0, 0.9383, 1.0, 0.9383, 1.0, 0.9383, 1.0, 0.9383, 1.0, 0.9383, 1.0, 0.9383, 1.0, 0.9383, 1.0, 0.9383, 1.0, 0.9383, 1.0, 0.9383, 1.0, 0.9383, 1.0, 0.9383, 1.0, 0.9383, 1.0, 0.9383, 1.0, 0.9383, 1.0, 0.9383, 1.0, 0.9383, 1.0, 0.9383, 1.0, 0.9383, 1.0, 0.9383, 1.0, 0.9383, 1.0, 0.9383, 1.0])
me_plane_003.use_remesh_fix_poles = True
me_plane_003.use_remesh_preserve_attributes = False
me_plane_003.use_mirror_vertex_groups = False
me_plane_003.update()
me_plane_004 = bpy.data.meshes.new('Plane.004')
me_plane_004.from_pydata([(0.6841, 3.889, 0.004099), (0.6718, 3.901, 0.08615), (0.6186, 3.89, 0.004094), (0.6065, 3.902, 0.08614), (0.5586, 3.891, 0.00409), (0.5466, 3.904, 0.08614), (0.5387, 3.893, 0.004086), (0.5268, 3.905, 0.08614), (0.4987, 3.894, 0.004081), (0.487, 3.907, 0.08614), (0.4326, 3.895, 0.004077), (0.4209, 3.908, 0.08614)], [], [(9, 8, 10, 11), (7, 6, 8, 9), (5, 4, 6, 7), (3, 2, 4, 5), (1, 0, 2, 3)])
me_plane_004.polygons.foreach_set('use_smooth', [True] * 5)
_k = {(0, 1): 1.0, (2, 3): 1.0, (4, 5): 1.0, (6, 7): 1.0, (8, 9): 1.0, (10, 11): 1.0}
me_plane_004.attributes.new('crease_edge', 'FLOAT', 'EDGE').data.foreach_set('value', [_k.get((min(e.vertices), max(e.vertices)), 0.0) for e in me_plane_004.edges])
_uv = me_plane_004.uv_layers.new(name='UVMap')
_uv.uv.foreach_set('vector', [0.9383, 1.0, 0.9383, 1.0, 0.9383, 1.0, 0.9383, 1.0, 0.9383, 1.0, 0.9383, 1.0, 0.9383, 1.0, 0.9383, 1.0, 0.9383, 1.0, 0.9383, 1.0, 0.9383, 1.0, 0.9383, 1.0, 0.9383, 1.0, 0.9383, 1.0, 0.9383, 1.0, 0.9383, 1.0, 0.9383, 1.0, 0.9383, 1.0, 0.9383, 1.0, 0.9383, 1.0])
me_plane_004.materials.append(mat_material)
me_plane_004.use_remesh_fix_poles = True
me_plane_004.use_remesh_preserve_attributes = False
me_plane_004.use_mirror_vertex_groups = False
me_plane_004.update()

# ---- objects
ob_light = bpy.data.objects.new('Light', light_light)
ob_camera = bpy.data.objects.new('Camera', cam_camera)
ob_back_view = bpy.data.objects.new('back view', None)
ob_front_view = bpy.data.objects.new('front view', None)
ob_side_view = bpy.data.objects.new('side view', None)
ob_top_view = bpy.data.objects.new('top view', None)
ob_front = bpy.data.objects.new('front', me_plane_001)
ob_rear_bumper = bpy.data.objects.new('rear bumper', me_plane_002)
ob_taillight = bpy.data.objects.new('taillight', me_plane_003)
ob_taillight_red = bpy.data.objects.new('taillight.red', me_plane_004)

# ---- transforms, parenting, visibility, modifiers, constraints
ob_light.location = (4.076, 1.005, 5.904)
ob_light.rotation_euler = (0.6503, 0.05522, 1.866)
ob_light.lock_rotations_4d = False
ob_light.empty_display_type = 'ARROWS'
ob_light.color = (0.0, 0.0, 0.0, 0.0)
ob_light.lineart.crease_threshold = 0.0
ob_camera.location = (-6.867, -6.965, 2.832)
ob_camera.rotation_euler = (1.333, 2.913e-07, -0.8815)
ob_camera.scale = (1.0, 1.0, 1.0)
ob_camera.lock_rotations_4d = False
ob_camera.empty_display_type = 'ARROWS'
ob_camera.color = (0.0, 0.0, 0.0, 0.0)
ob_camera.display_type = 'WIRE'
ob_camera.lineart.crease_threshold = 0.0
ob_back_view.location = (0.01822, 0.09876, -0.1276)
ob_back_view.rotation_euler = (1.571, 0.0, 3.142)
ob_back_view.scale = (0.563, 0.563, 0.563)
ob_back_view.empty_display_type = 'IMAGE'
ob_back_view.empty_display_size = 5.0
ob_back_view.empty_image_depth = 'BACK'
ob_back_view.use_empty_image_alpha = True
ob_back_view.color = (1.0, 1.0, 1.0, 0.7)
ob_back_view.lineart.crease_threshold = 0.0
ob_front_view.location = (-0.0696, 0.0, 0.0)
ob_front_view.rotation_euler = (1.571, -0.0, -0.0)
ob_front_view.scale = (0.5487, 0.5487, 0.5487)
ob_front_view.empty_display_type = 'IMAGE'
ob_front_view.empty_display_size = 5.0
ob_front_view.empty_image_depth = 'BACK'
ob_front_view.show_empty_image_perspective = False
ob_front_view.use_empty_image_alpha = True
ob_front_view.color = (1.0, 1.0, 1.0, 0.7)
ob_front_view.hide_select = True
ob_front_view.lineart.crease_threshold = 0.0
ob_side_view.location = (0.0, -0.03702, -0.01265)
ob_side_view.rotation_euler = (1.571, -0.0, 1.571)
ob_side_view.scale = (1.172, 1.172, 1.172)
ob_side_view.empty_display_type = 'IMAGE'
ob_side_view.empty_display_size = 5.0
ob_side_view.empty_image_depth = 'BACK'
ob_side_view.show_empty_image_perspective = False
ob_side_view.use_empty_image_alpha = True
ob_side_view.color = (1.0, 1.0, 1.0, 0.7)
ob_side_view.hide_select = True
ob_side_view.lineart.crease_threshold = 0.0
ob_top_view.location = (0.05861, 0.0, 0.0)
ob_top_view.rotation_euler = (0.0, -0.0, 1.561)
ob_top_view.scale = (1.128, 1.128, 1.128)
ob_top_view.empty_display_type = 'IMAGE'
ob_top_view.empty_display_size = 5.0
ob_top_view.empty_image_depth = 'BACK'
ob_top_view.show_empty_image_perspective = False
ob_top_view.use_empty_image_alpha = True
ob_top_view.color = (1.0, 1.0, 1.0, 0.7)
ob_top_view.hide_select = True
ob_top_view.lineart.crease_threshold = 0.0
ob_front.location = (0.0, -1.553, 0.0)
ob_front.lineart.crease_threshold = 0.0
_m = ob_front.modifiers.new('Mirror', 'MIRROR')
_m = ob_front.modifiers.new('Solidify', 'SOLIDIFY')
_m.thickness = 0.03
_m.edge_crease_inner = 0.36
_m.edge_crease_outer = 0.36
_m = ob_front.modifiers.new('Subdivision', 'SUBSURF')
_m.uv_smooth = 'PRESERVE_CORNERS'
_m.levels = 2
_m.show_only_control_edges = False
ob_rear_bumper.location = (0.0, -1.553, 0.0)
ob_rear_bumper.lineart.crease_threshold = 0.0
_m = ob_rear_bumper.modifiers.new('Mirror', 'MIRROR')
_m = ob_rear_bumper.modifiers.new('Solidify', 'SOLIDIFY')
_m.thickness = 0.03
_m.edge_crease_inner = 0.36
_m.edge_crease_outer = 0.36
_m = ob_rear_bumper.modifiers.new('Subdivision', 'SUBSURF')
_m.uv_smooth = 'PRESERVE_CORNERS'
_m.levels = 2
_m.show_only_control_edges = False
ob_taillight.location = (0.0, -1.553, 0.0)
ob_taillight.lineart.crease_threshold = 0.0
_m = ob_taillight.modifiers.new('Mirror', 'MIRROR')
_m = ob_taillight.modifiers.new('Solidify', 'SOLIDIFY')
_m.thickness = 0.03
_m.edge_crease_inner = 0.36
_m.edge_crease_outer = 0.36
_m = ob_taillight.modifiers.new('Subdivision', 'SUBSURF')
_m.uv_smooth = 'PRESERVE_CORNERS'
_m.levels = 2
_m.show_only_control_edges = False
ob_taillight_red.location = (0.0, -1.553, 0.0)
ob_taillight_red.lineart.crease_threshold = 0.0
_m = ob_taillight_red.modifiers.new('Mirror', 'MIRROR')
_m = ob_taillight_red.modifiers.new('Solidify', 'SOLIDIFY')
_m.thickness = 0.03
_m.edge_crease_inner = 0.36
_m.edge_crease_outer = 0.36
_m = ob_taillight_red.modifiers.new('Subdivision', 'SUBSURF')
_m.uv_smooth = 'PRESERVE_CORNERS'
_m.levels = 2
_m.show_only_control_edges = False

# ---- collection membership
col_collection.objects.link(ob_light)
col_collection.objects.link(ob_camera)
col_reference_images.objects.link(ob_back_view)
col_reference_images.objects.link(ob_front_view)
col_reference_images.objects.link(ob_side_view)
col_reference_images.objects.link(ob_top_view)
col_car.objects.link(ob_front)
col_car.objects.link(ob_rear_bumper)
col_car.objects.link(ob_taillight)
col_car.objects.link(ob_taillight_red)

# ---- scene / render settings (as saved in the file)
scene.camera = ob_camera
scene.frame_start = 1; scene.frame_end = 250; scene.frame_set(16)
scene.render.engine = 'BLENDER_EEVEE_NEXT'
scene.cycles.use_denoising = False
scene.cycles.samples = 128
scene.cycles.sampling_pattern = 'TABULATED_SOBOL'
scene.cycles.use_adaptive_sampling = False
scene.cycles.use_light_tree = False
scene.view_settings.view_transform = 'Filmic'
bpy.context.view_layer.update()
